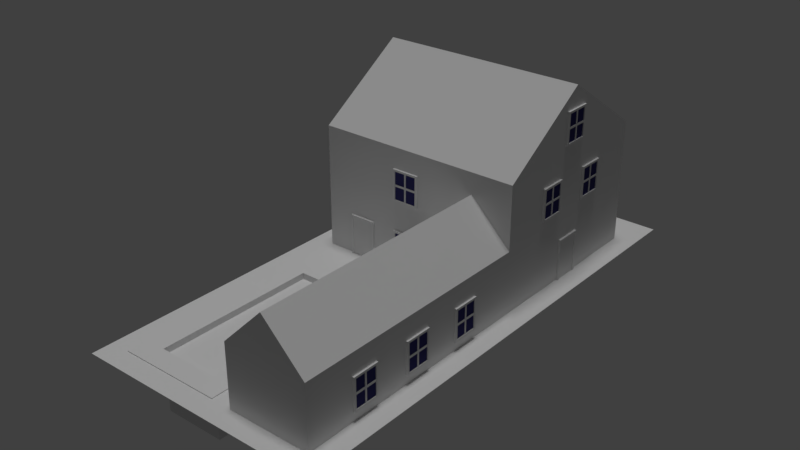 # Source: house3.blend  (saved by Blender 2.78.0; exported with 4.5.12 LTS)
import bpy
from mathutils import Matrix  # noqa: F401  (used for matrix-valued properties, if any)

bpy.ops.wm.read_factory_settings(use_empty=True)
scene = bpy.context.scene
scene.name = 'Scene'

# ---- collections
col_collection_1 = bpy.data.collections.new('Collection 1'); scene.collection.children.link(col_collection_1)

# ---- materials (node trees are filled in below, after node groups)
mat_water = bpy.data.materials.new('Water')
mat_water.alpha_threshold = 0.0
mat_water.use_transparent_shadow = False
mat_water.roughness = 0.5
mat_walls3 = bpy.data.materials.new('Walls3')
mat_walls3.alpha_threshold = 0.0
mat_walls3.use_transparent_shadow = False
mat_walls3.roughness = 0.5
mat_roof3 = bpy.data.materials.new('Roof3')
mat_roof3.alpha_threshold = 0.0
mat_roof3.use_transparent_shadow = False
mat_roof3.roughness = 0.5
mat_pool_side = bpy.data.materials.new('Pool side')
mat_pool_side.alpha_threshold = 0.0
mat_pool_side.use_transparent_shadow = False
mat_pool_side.roughness = 0.5
mat_pool = bpy.data.materials.new('Pool')
mat_pool.alpha_threshold = 0.0
mat_pool.use_transparent_shadow = False
mat_pool.roughness = 0.5
mat_paving3 = bpy.data.materials.new('Paving3')
mat_paving3.alpha_threshold = 0.0
mat_paving3.use_transparent_shadow = False
mat_paving3.roughness = 0.5
mat_grass = bpy.data.materials.new('Grass')
mat_grass.alpha_threshold = 0.0
mat_grass.use_transparent_shadow = False
mat_grass.roughness = 0.5
mat_frame = bpy.data.materials.new('Frame')
mat_frame.alpha_threshold = 0.0
mat_frame.use_transparent_shadow = False
mat_frame.roughness = 0.5
mat_frame.line_color = (0.0, 0.0, 0.0, 1.0)
mat_glass = bpy.data.materials.new('Glass')
mat_glass.alpha_threshold = 0.0
mat_glass.use_transparent_shadow = False
mat_glass.diffuse_color = (0.04446, 0.04289, 0.1574, 1.0)
mat_glass.roughness = 0.5

# ---- material node trees

# ---- world
world_world = bpy.data.worlds.new('World'); scene.world = world_world
world_world.color = (0.05088, 0.05088, 0.05088)
world_world.use_sun_shadow = False
world_world.sun_shadow_jitter_overblur = 0.0
world_world.cycles.sampling_method = 'MANUAL'

# ---- lights
light_hemi = bpy.data.lights.new('Hemi', 'SUN')
light_hemi.transmission_factor = 0.0
light_hemi.angle = 0.1993
light_hemi.energy = 1.0
light_hemi.shadow_buffer_clip_start = 0.5
light_hemi.shadow_soft_size = 0.1
light_hemi.shadow_cascade_max_distance = 1000.0

# ---- meshes
me_plane_003 = bpy.data.meshes.new('Plane.003')
me_plane_003.from_pydata([(-3.0, -4.0, 0.0), (0.0, -4.0, 0.0), (-3.0, 4.0, 0.0), (0.0, 4.0, 0.0)], [], [(0, 1, 3, 2)])
me_plane_003.materials.append(mat_water)
me_plane_003.use_remesh_preserve_volume = False
me_plane_003.use_remesh_preserve_attributes = False
me_plane_003.use_mirror_vertex_groups = False
me_plane_003.update()
me_cube_021 = bpy.data.meshes.new('Cube.021')
me_cube_021.from_pydata([(-0.16, -5.0, 2.444), (1.16, -5.0, 2.444), (-0.16, -5.0, 4.0), (1.16, -5.0, 4.0), (1.06, -5.1, 2.544), (-0.06, -5.1, 2.544), (1.06, -5.1, 3.9), (-0.06, -5.1, 3.9), (1.16, -5.1, 2.444), (1.16, -5.1, 4.0), (-0.16, -5.1, 2.444), (-0.16, -5.1, 4.0), (1.06, -5.08, 2.544), (1.06, -5.08, 3.9), (-0.06, -5.08, 2.544), (-0.06, -5.08, 3.9), (0.544, -5.1, 4.0), (0.456, -5.1, 4.0), (0.456, -5.0, 4.0), (0.544, -5.0, 4.0), (0.544, -5.0, 2.444), (0.456, -5.0, 2.444), (0.544, -5.1, 2.444), (0.456, -5.1, 2.444), (0.5373, -5.1, 3.9), (0.4627, -5.1, 3.9), (0.5373, -5.1, 2.544), (0.4627, -5.1, 2.544), (0.5373, -5.08, 3.9), (0.4627, -5.08, 3.9), (0.5373, -5.08, 2.544), (0.4627, -5.08, 2.544), (1.16, -5.1, 3.17), (1.16, -5.1, 3.274), (-0.16, -5.1, 3.17), (-0.16, -5.1, 3.274), (-0.16, -5.0, 3.17), (-0.16, -5.0, 3.274), (1.16, -5.0, 3.17), (1.16, -5.0, 3.274), (1.06, -5.1, 3.177), (1.06, -5.1, 3.267), (-0.06, -5.1, 3.177), (-0.06, -5.1, 3.267), (1.06, -5.08, 3.177), (1.06, -5.08, 3.267), (-0.06, -5.08, 3.177), (-0.06, -5.08, 3.267), (0.5373, -5.08, 3.267), (0.5373, -5.08, 3.177), (0.4627, -5.08, 3.267), (0.4627, -5.08, 3.177), (1.06, -5.05, 3.267), (1.06, -5.05, 3.9), (-0.06, -5.05, 3.267), (-0.06, -5.05, 3.9), (0.4627, -5.05, 3.9), (0.4627, -5.05, 2.544), (-0.06, -5.05, 2.544), (0.5373, -5.05, 3.9), (1.06, -5.05, 2.544), (0.5373, -5.05, 2.544), (0.5373, -5.05, 3.177), (0.4627, -5.05, 3.177), (1.06, -5.05, 3.177), (-0.06, -5.05, 3.177), (0.5373, -5.05, 3.267), (0.4627, -5.05, 3.267), (2.0, -7.34, -0.556), (2.0, -8.66, -0.556), (2.0, -7.34, 1.0), (2.0, -8.66, 1.0), (1.9, -8.56, -0.456), (1.9, -7.44, -0.456), (1.9, -8.56, 0.9), (1.9, -7.44, 0.9), (1.9, -8.66, -0.556), (1.9, -8.66, 1.0), (1.9, -7.34, -0.556), (1.9, -7.34, 1.0), (1.92, -8.56, -0.456), (1.92, -8.56, 0.9), (1.92, -7.44, -0.456), (1.92, -7.44, 0.9), (1.9, -8.044, 1.0), (1.9, -7.956, 1.0), (2.0, -7.956, 1.0), (2.0, -8.044, 1.0), (2.0, -8.044, -0.556), (2.0, -7.956, -0.556), (1.9, -8.044, -0.556), (1.9, -7.956, -0.556), (1.9, -8.037, 0.9), (1.9, -7.963, 0.9), (1.9, -8.037, -0.456), (1.9, -7.963, -0.456), (1.92, -8.037, 0.9), (1.92, -7.963, 0.9), (1.92, -8.037, -0.456), (1.92, -7.963, -0.456), (1.9, -8.66, 0.1701), (1.9, -8.66, 0.2739), (1.9, -7.34, 0.1701), (1.9, -7.34, 0.2739), (2.0, -7.34, 0.1701), (2.0, -7.34, 0.2739), (2.0, -8.66, 0.1701), (2.0, -8.66, 0.2739), (1.9, -8.56, 0.1768), (1.9, -8.56, 0.2672), (1.9, -7.44, 0.1768), (1.9, -7.44, 0.2672), (1.92, -8.56, 0.1768), (1.92, -8.56, 0.2672), (1.92, -7.44, 0.1768), (1.92, -7.44, 0.2672), (1.92, -8.037, 0.2672), (1.92, -8.037, 0.1768), (1.92, -7.963, 0.2672), (1.92, -7.963, 0.1768), (1.95, -8.56, 0.2672), (1.95, -8.56, 0.9), (1.95, -7.44, 0.2672), (1.95, -7.44, 0.9), (1.95, -7.963, 0.9), (1.95, -7.963, -0.456), (1.95, -7.44, -0.456), (1.95, -8.037, 0.9), (1.95, -8.56, -0.456), (1.95, -8.037, -0.456), (1.95, -8.037, 0.1768), (1.95, -7.963, 0.1768), (1.95, -8.56, 0.1768), (1.95, -7.44, 0.1768), (1.95, -8.037, 0.2672), (1.95, -7.963, 0.2672), (2.0, -10.34, -0.556), (2.0, -11.66, -0.556), (2.0, -10.34, 1.0), (2.0, -11.66, 1.0), (1.9, -11.56, -0.456), (1.9, -10.44, -0.456), (1.9, -11.56, 0.9), (1.9, -10.44, 0.9), (1.9, -11.66, -0.556), (1.9, -11.66, 1.0), (1.9, -10.34, -0.556), (1.9, -10.34, 1.0), (1.92, -11.56, -0.456), (1.92, -11.56, 0.9), (1.92, -10.44, -0.456), (1.92, -10.44, 0.9), (1.9, -11.04, 1.0), (1.9, -10.96, 1.0), (2.0, -10.96, 1.0), (2.0, -11.04, 1.0), (2.0, -11.04, -0.556), (2.0, -10.96, -0.556), (1.9, -11.04, -0.556), (1.9, -10.96, -0.556), (1.9, -11.04, 0.9), (1.9, -10.96, 0.9), (1.9, -11.04, -0.456), (1.9, -10.96, -0.456), (1.92, -11.04, 0.9), (1.92, -10.96, 0.9), (1.92, -11.04, -0.456), (1.92, -10.96, -0.456), (1.9, -11.66, 0.1701), (1.9, -11.66, 0.2739), (1.9, -10.34, 0.1701), (1.9, -10.34, 0.2739), (2.0, -10.34, 0.1701), (2.0, -10.34, 0.2739), (2.0, -11.66, 0.1701), (2.0, -11.66, 0.2739), (1.9, -11.56, 0.1768), (1.9, -11.56, 0.2672), (1.9, -10.44, 0.1768), (1.9, -10.44, 0.2672), (1.92, -11.56, 0.1768), (1.92, -11.56, 0.2672), (1.92, -10.44, 0.1768), (1.92, -10.44, 0.2672), (1.92, -11.04, 0.2672), (1.92, -11.04, 0.1768), (1.92, -10.96, 0.2672), (1.92, -10.96, 0.1768), (1.95, -11.56, 0.2672), (1.95, -11.56, 0.9), (1.95, -10.44, 0.2672), (1.95, -10.44, 0.9), (1.95, -10.96, 0.9), (1.95, -10.96, -0.456), (1.95, -10.44, -0.456), (1.95, -11.04, 0.9), (1.95, -11.56, -0.456), (1.95, -11.04, -0.456), (1.95, -11.04, 0.1768), (1.95, -10.96, 0.1768), (1.95, -11.56, 0.1768), (1.95, -10.44, 0.1768), (1.95, -11.04, 0.2672), (1.95, -10.96, 0.2672), (2.0, -13.34, -0.556), (2.0, -14.66, -0.556), (2.0, -13.34, 1.0), (2.0, -14.66, 1.0), (1.9, -14.56, -0.456), (1.9, -13.44, -0.456), (1.9, -14.56, 0.9), (1.9, -13.44, 0.9), (1.9, -14.66, -0.556), (1.9, -14.66, 1.0), (1.9, -13.34, -0.556), (1.9, -13.34, 1.0), (1.92, -14.56, -0.456), (1.92, -14.56, 0.9), (1.92, -13.44, -0.456), (1.92, -13.44, 0.9), (1.9, -14.04, 1.0), (1.9, -13.96, 1.0), (2.0, -13.96, 1.0), (2.0, -14.04, 1.0), (2.0, -14.04, -0.556), (2.0, -13.96, -0.556), (1.9, -14.04, -0.556), (1.9, -13.96, -0.556), (1.9, -14.04, 0.9), (1.9, -13.96, 0.9), (1.9, -14.04, -0.456), (1.9, -13.96, -0.456), (1.92, -14.04, 0.9), (1.92, -13.96, 0.9), (1.92, -14.04, -0.456), (1.92, -13.96, -0.456), (1.9, -14.66, 0.1701), (1.9, -14.66, 0.2739), (1.9, -13.34, 0.1701), (1.9, -13.34, 0.2739), (2.0, -13.34, 0.1701), (2.0, -13.34, 0.2739), (2.0, -14.66, 0.1701), (2.0, -14.66, 0.2739), (1.9, -14.56, 0.1768), (1.9, -14.56, 0.2672), (1.9, -13.44, 0.1768), (1.9, -13.44, 0.2672), (1.92, -14.56, 0.1768), (1.92, -14.56, 0.2672), (1.92, -13.44, 0.1768), (1.92, -13.44, 0.2672), (1.92, -14.04, 0.2672), (1.92, -14.04, 0.1768), (1.92, -13.96, 0.2672), (1.92, -13.96, 0.1768), (1.95, -14.56, 0.2672), (1.95, -14.56, 0.9), (1.95, -13.44, 0.2672), (1.95, -13.44, 0.9), (1.95, -13.96, 0.9), (1.95, -13.96, -0.456), (1.95, -13.44, -0.456), (1.95, -14.04, 0.9), (1.95, -14.56, -0.456), (1.95, -14.04, -0.456), (1.95, -14.04, 0.1768), (1.95, -13.96, 0.1768), (1.95, -14.56, 0.1768), (1.95, -13.44, 0.1768), (1.95, -14.04, 0.2672), (1.95, -13.96, 0.2672), (6.0, -14.66, -0.556), (6.0, -13.34, -0.556), (6.0, -14.66, 1.0), (6.0, -13.34, 1.0), (6.1, -13.44, -0.456), (6.1, -14.56, -0.456), (6.1, -13.44, 0.9), (6.1, -14.56, 0.9), (6.1, -13.34, -0.556), (6.1, -13.34, 1.0), (6.1, -14.66, -0.556), (6.1, -14.66, 1.0), (6.08, -13.44, -0.456), (6.08, -13.44, 0.9), (6.08, -14.56, -0.456), (6.08, -14.56, 0.9), (6.1, -13.96, 1.0), (6.1, -14.04, 1.0), (6.0, -14.04, 1.0), (6.0, -13.96, 1.0), (6.0, -13.96, -0.556), (6.0, -14.04, -0.556), (6.1, -13.96, -0.556), (6.1, -14.04, -0.556), (6.1, -13.96, 0.9), (6.1, -14.04, 0.9), (6.1, -13.96, -0.456), (6.1, -14.04, -0.456), (6.08, -13.96, 0.9), (6.08, -14.04, 0.9), (6.08, -13.96, -0.456), (6.08, -14.04, -0.456), (6.1, -13.34, 0.1701), (6.1, -13.34, 0.2739), (6.1, -14.66, 0.1701), (6.1, -14.66, 0.2739), (6.0, -14.66, 0.1701), (6.0, -14.66, 0.2739), (6.0, -13.34, 0.1701), (6.0, -13.34, 0.2739), (6.1, -13.44, 0.1768), (6.1, -13.44, 0.2672), (6.1, -14.56, 0.1768), (6.1, -14.56, 0.2672), (6.08, -13.44, 0.1768), (6.08, -13.44, 0.2672), (6.08, -14.56, 0.1768), (6.08, -14.56, 0.2672), (6.08, -13.96, 0.2672), (6.08, -13.96, 0.1768), (6.08, -14.04, 0.2672), (6.08, -14.04, 0.1768), (6.05, -13.44, 0.2672), (6.05, -13.44, 0.9), (6.05, -14.56, 0.2672), (6.05, -14.56, 0.9), (6.05, -14.04, 0.9), (6.05, -14.04, -0.456), (6.05, -14.56, -0.456), (6.05, -13.96, 0.9), (6.05, -13.44, -0.456), (6.05, -13.96, -0.456), (6.05, -13.96, 0.1768), (6.05, -14.04, 0.1768), (6.05, -13.44, 0.1768), (6.05, -14.56, 0.1768), (6.05, -13.96, 0.2672), (6.05, -14.04, 0.2672), (6.0, -11.66, -0.556), (6.0, -10.34, -0.556), (6.0, -11.66, 1.0), (6.0, -10.34, 1.0), (6.1, -10.44, -0.456), (6.1, -11.56, -0.456), (6.1, -10.44, 0.9), (6.1, -11.56, 0.9), (6.1, -10.34, -0.556), (6.1, -10.34, 1.0), (6.1, -11.66, -0.556), (6.1, -11.66, 1.0), (6.08, -10.44, -0.456), (6.08, -10.44, 0.9), (6.08, -11.56, -0.456), (6.08, -11.56, 0.9), (6.1, -10.96, 1.0), (6.1, -11.04, 1.0), (6.0, -11.04, 1.0), (6.0, -10.96, 1.0), (6.0, -10.96, -0.556), (6.0, -11.04, -0.556), (6.1, -10.96, -0.556), (6.1, -11.04, -0.556), (6.1, -10.96, 0.9), (6.1, -11.04, 0.9), (6.1, -10.96, -0.456), (6.1, -11.04, -0.456), (6.08, -10.96, 0.9), (6.08, -11.04, 0.9), (6.08, -10.96, -0.456), (6.08, -11.04, -0.456), (6.1, -10.34, 0.1701), (6.1, -10.34, 0.2739), (6.1, -11.66, 0.1701), (6.1, -11.66, 0.2739), (6.0, -11.66, 0.1701), (6.0, -11.66, 0.2739), (6.0, -10.34, 0.1701), (6.0, -10.34, 0.2739), (6.1, -10.44, 0.1768), (6.1, -10.44, 0.2672), (6.1, -11.56, 0.1768), (6.1, -11.56, 0.2672), (6.08, -10.44, 0.1768), (6.08, -10.44, 0.2672), (6.08, -11.56, 0.1768), (6.08, -11.56, 0.2672), (6.08, -10.96, 0.2672), (6.08, -10.96, 0.1768), (6.08, -11.04, 0.2672), (6.08, -11.04, 0.1768), (6.05, -10.44, 0.2672), (6.05, -10.44, 0.9), (6.05, -11.56, 0.2672), (6.05, -11.56, 0.9), (6.05, -11.04, 0.9), (6.05, -11.04, -0.456), (6.05, -11.56, -0.456), (6.05, -10.96, 0.9), (6.05, -10.44, -0.456), (6.05, -10.96, -0.456), (6.05, -10.96, 0.1768), (6.05, -11.04, 0.1768), (6.05, -10.44, 0.1768), (6.05, -11.56, 0.1768), (6.05, -10.96, 0.2672), (6.05, -11.04, 0.2672), (6.0, -8.66, -0.556), (6.0, -7.34, -0.556), (6.0, -8.66, 1.0), (6.0, -7.34, 1.0), (6.1, -7.44, -0.456), (6.1, -8.56, -0.456), (6.1, -7.44, 0.9), (6.1, -8.56, 0.9), (6.1, -7.34, -0.556), (6.1, -7.34, 1.0), (6.1, -8.66, -0.556), (6.1, -8.66, 1.0), (6.08, -7.44, -0.456), (6.08, -7.44, 0.9), (6.08, -8.56, -0.456), (6.08, -8.56, 0.9), (6.1, -7.956, 1.0), (6.1, -8.044, 1.0), (6.0, -8.044, 1.0), (6.0, -7.956, 1.0), (6.0, -7.956, -0.556), (6.0, -8.044, -0.556), (6.1, -7.956, -0.556), (6.1, -8.044, -0.556), (6.1, -7.963, 0.9), (6.1, -8.037, 0.9), (6.1, -7.963, -0.456), (6.1, -8.037, -0.456), (6.08, -7.963, 0.9), (6.08, -8.037, 0.9), (6.08, -7.963, -0.456), (6.08, -8.037, -0.456), (6.1, -7.34, 0.1701), (6.1, -7.34, 0.2739), (6.1, -8.66, 0.1701), (6.1, -8.66, 0.2739), (6.0, -8.66, 0.1701), (6.0, -8.66, 0.2739), (6.0, -7.34, 0.1701), (6.0, -7.34, 0.2739), (6.1, -7.44, 0.1768), (6.1, -7.44, 0.2672), (6.1, -8.56, 0.1768), (6.1, -8.56, 0.2672), (6.08, -7.44, 0.1768), (6.08, -7.44, 0.2672), (6.08, -8.56, 0.1768), (6.08, -8.56, 0.2672), (6.08, -7.963, 0.2672), (6.08, -7.963, 0.1768), (6.08, -8.037, 0.2672), (6.08, -8.037, 0.1768), (6.05, -7.44, 0.2672), (6.05, -7.44, 0.9), (6.05, -8.56, 0.2672), (6.05, -8.56, 0.9), (6.05, -8.037, 0.9), (6.05, -8.037, -0.456), (6.05, -8.56, -0.456), (6.05, -7.963, 0.9), (6.05, -7.44, -0.456), (6.05, -7.963, -0.456), (6.05, -7.963, 0.1768), (6.05, -8.037, 0.1768), (6.05, -7.44, 0.1768), (6.05, -8.56, 0.1768), (6.05, -7.963, 0.2672), (6.05, -8.037, 0.2672), (6.0, -1.16, 5.444), (6.0, 0.16, 5.444), (6.0, -1.16, 7.0), (6.0, 0.16, 7.0), (6.1, 0.06, 5.544), (6.1, -1.06, 5.544), (6.1, 0.06, 6.9), (6.1, -1.06, 6.9), (6.1, 0.16, 5.444), (6.1, 0.16, 7.0), (6.1, -1.16, 5.444), (6.1, -1.16, 7.0), (6.08, 0.06, 5.544), (6.08, 0.06, 6.9), (6.08, -1.06, 5.544), (6.08, -1.06, 6.9), (6.1, -0.456, 7.0), (6.1, -0.544, 7.0), (6.0, -0.544, 7.0), (6.0, -0.456, 7.0), (6.0, -0.456, 5.444), (6.0, -0.544, 5.444), (6.1, -0.456, 5.444), (6.1, -0.544, 5.444), (6.1, -0.4627, 6.9), (6.1, -0.5373, 6.9), (6.1, -0.4627, 5.544), (6.1, -0.5373, 5.544), (6.08, -0.4627, 6.9), (6.08, -0.5373, 6.9), (6.08, -0.4627, 5.544), (6.08, -0.5373, 5.544), (6.1, 0.16, 6.17), (6.1, 0.16, 6.274), (6.1, -1.16, 6.17), (6.1, -1.16, 6.274), (6.0, -1.16, 6.17), (6.0, -1.16, 6.274), (6.0, 0.16, 6.17), (6.0, 0.16, 6.274), (6.1, 0.06, 6.177), (6.1, 0.06, 6.267), (6.1, -1.06, 6.177), (6.1, -1.06, 6.267), (6.08, 0.06, 6.177), (6.08, 0.06, 6.267), (6.08, -1.06, 6.177), (6.08, -1.06, 6.267), (6.08, -0.4627, 6.267), (6.08, -0.4627, 6.177), (6.08, -0.5373, 6.267), (6.08, -0.5373, 6.177), (6.05, 0.06, 6.267), (6.05, 0.06, 6.9), (6.05, -1.06, 6.267), (6.05, -1.06, 6.9), (6.05, -0.5373, 6.9), (6.05, -0.5373, 5.544), (6.05, -1.06, 5.544), (6.05, -0.4627, 6.9), (6.05, 0.06, 5.544), (6.05, -0.4627, 5.544), (6.05, -0.4627, 6.177), (6.05, -0.5373, 6.177), (6.05, 0.06, 6.177), (6.05, -1.06, 6.177), (6.05, -0.4627, 6.267), (6.05, -0.5373, 6.267), (6.0, -2.66, 2.444), (6.0, -1.34, 2.444), (6.0, -2.66, 4.0), (6.0, -1.34, 4.0), (6.1, -1.44, 2.544), (6.1, -2.56, 2.544), (6.1, -1.44, 3.9), (6.1, -2.56, 3.9), (6.1, -1.34, 2.444), (6.1, -1.34, 4.0), (6.1, -2.66, 2.444), (6.1, -2.66, 4.0), (6.08, -1.44, 2.544), (6.08, -1.44, 3.9), (6.08, -2.56, 2.544), (6.08, -2.56, 3.9), (6.1, -1.956, 4.0), (6.1, -2.044, 4.0), (6.0, -2.044, 4.0), (6.0, -1.956, 4.0), (6.0, -1.956, 2.444), (6.0, -2.044, 2.444), (6.1, -1.956, 2.444), (6.1, -2.044, 2.444), (6.1, -1.963, 3.9), (6.1, -2.037, 3.9), (6.1, -1.963, 2.544), (6.1, -2.037, 2.544), (6.08, -1.963, 3.9), (6.08, -2.037, 3.9), (6.08, -1.963, 2.544), (6.08, -2.037, 2.544), (6.1, -1.34, 3.17), (6.1, -1.34, 3.274), (6.1, -2.66, 3.17), (6.1, -2.66, 3.274), (6.0, -2.66, 3.17), (6.0, -2.66, 3.274), (6.0, -1.34, 3.17), (6.0, -1.34, 3.274), (6.1, -1.44, 3.177), (6.1, -1.44, 3.267), (6.1, -2.56, 3.177), (6.1, -2.56, 3.267), (6.08, -1.44, 3.177), (6.08, -1.44, 3.267), (6.08, -2.56, 3.177), (6.08, -2.56, 3.267), (6.08, -1.963, 3.267), (6.08, -1.963, 3.177), (6.08, -2.037, 3.267), (6.08, -2.037, 3.177), (6.05, -1.44, 3.267), (6.05, -1.44, 3.9), (6.05, -2.56, 3.267), (6.05, -2.56, 3.9), (6.05, -2.037, 3.9), (6.05, -2.037, 2.544), (6.05, -2.56, 2.544), (6.05, -1.963, 3.9), (6.05, -1.44, 2.544), (6.05, -1.963, 2.544), (6.05, -1.963, 3.177), (6.05, -2.037, 3.177), (6.05, -1.44, 3.177), (6.05, -2.56, 3.177), (6.05, -1.963, 3.267), (6.05, -2.037, 3.267), (-1.44, -5.1, -1.0), (-2.56, -5.1, -1.0), (-2.66, -5.0, -1.0), (-1.34, -5.0, -1.0), (-1.44, -5.1, 0.9), (-2.56, -5.1, 0.9), (-2.66, -5.0, 1.0), (-1.34, -5.0, 1.0), (-1.34, -5.1, -1.0), (-2.66, -5.1, -1.0), (-1.34, -5.1, 1.0), (-2.66, -5.1, 1.0), (-1.44, -5.05, -1.0), (-2.56, -5.05, -1.0), (-1.44, -5.05, 0.9), (-2.56, -5.05, 0.9), (6.0, 0.34, 2.444), (6.0, 1.66, 2.444), (6.0, 0.34, 4.0), (6.0, 1.66, 4.0), (6.1, 1.56, 2.544), (6.1, 0.44, 2.544), (6.1, 1.56, 3.9), (6.1, 0.44, 3.9), (6.1, 1.66, 2.444), (6.1, 1.66, 4.0), (6.1, 0.34, 2.444), (6.1, 0.34, 4.0), (6.08, 1.56, 2.544), (6.08, 1.56, 3.9), (6.08, 0.44, 2.544), (6.08, 0.44, 3.9), (6.1, 1.044, 4.0), (6.1, 0.956, 4.0), (6.0, 0.956, 4.0), (6.0, 1.044, 4.0), (6.0, 1.044, 2.444), (6.0, 0.956, 2.444), (6.1, 1.044, 2.444), (6.1, 0.956, 2.444), (6.1, 1.037, 3.9), (6.1, 0.9627, 3.9), (6.1, 1.037, 2.544), (6.1, 0.9627, 2.544), (6.08, 1.037, 3.9), (6.08, 0.9627, 3.9), (6.08, 1.037, 2.544), (6.08, 0.9627, 2.544), (6.1, 1.66, 3.17), (6.1, 1.66, 3.274), (6.1, 0.34, 3.17), (6.1, 0.34, 3.274), (6.0, 0.34, 3.17), (6.0, 0.34, 3.274), (6.0, 1.66, 3.17), (6.0, 1.66, 3.274), (6.1, 1.56, 3.177), (6.1, 1.56, 3.267), (6.1, 0.44, 3.177), (6.1, 0.44, 3.267), (6.08, 1.56, 3.177), (6.08, 1.56, 3.267), (6.08, 0.44, 3.177), (6.08, 0.44, 3.267), (6.08, 1.037, 3.267), (6.08, 1.037, 3.177), (6.08, 0.9627, 3.267), (6.08, 0.9627, 3.177), (6.05, 1.56, 3.267), (6.05, 1.56, 3.9), (6.05, 0.44, 3.267), (6.05, 0.44, 3.9), (6.05, 0.9627, 3.9), (6.05, 0.9627, 2.544), (6.05, 0.44, 2.544), (6.05, 1.037, 3.9), (6.05, 1.56, 2.544), (6.05, 1.037, 2.544), (6.05, 1.037, 3.177), (6.05, 0.9627, 3.177), (6.05, 1.56, 3.177), (6.05, 0.44, 3.177), (6.05, 1.037, 3.267), (6.05, 0.9627, 3.267), (6.1, 0.06, -1.0), (6.1, -1.06, -1.0), (6.0, -1.16, -1.0), (6.0, 0.16, -1.0), (6.1, 0.06, 0.9), (6.1, -1.06, 0.9), (6.0, -1.16, 1.0), (6.0, 0.16, 1.0), (6.1, 0.16, -1.0), (6.1, -1.16, -1.0), (6.1, 0.16, 1.0), (6.1, -1.16, 1.0), (6.05, 0.06, -1.0), (6.05, -1.06, -1.0), (6.05, 0.06, 0.9), (6.05, -1.06, 0.9), (-0.16, -5.0, -0.556), (1.16, -5.0, -0.556), (-0.16, -5.0, 1.0), (1.16, -5.0, 1.0), (1.06, -5.1, -0.456), (-0.06, -5.1, -0.456), (1.06, -5.1, 0.9), (-0.06, -5.1, 0.9), (1.16, -5.1, -0.556), (1.16, -5.1, 1.0), (-0.16, -5.1, -0.556), (-0.16, -5.1, 1.0), (1.06, -5.08, -0.456), (1.06, -5.08, 0.9), (-0.06, -5.08, -0.456), (-0.06, -5.08, 0.9), (0.544, -5.1, 1.0), (0.456, -5.1, 1.0), (0.456, -5.0, 1.0), (0.544, -5.0, 1.0), (0.544, -5.0, -0.556), (0.456, -5.0, -0.556), (0.544, -5.1, -0.556), (0.456, -5.1, -0.556), (0.5373, -5.1, 0.9), (0.4627, -5.1, 0.9), (0.5373, -5.1, -0.456), (0.4627, -5.1, -0.456), (0.5373, -5.08, 0.9), (0.4627, -5.08, 0.9), (0.5373, -5.08, -0.456), (0.4627, -5.08, -0.456), (1.16, -5.1, 0.1701), (1.16, -5.1, 0.2739), (-0.16, -5.1, 0.1701), (-0.16, -5.1, 0.2739), (-0.16, -5.0, 0.1701), (-0.16, -5.0, 0.2739), (1.16, -5.0, 0.1701), (1.16, -5.0, 0.2739), (1.06, -5.1, 0.1768), (1.06, -5.1, 0.2672), (-0.06, -5.1, 0.1768), (-0.06, -5.1, 0.2672), (1.06, -5.08, 0.1768), (1.06, -5.08, 0.2672), (-0.06, -5.08, 0.1768), (-0.06, -5.08, 0.2672), (0.5373, -5.08, 0.2672), (0.5373, -5.08, 0.1768), (0.4627, -5.08, 0.2672), (0.4627, -5.08, 0.1768), (1.06, -5.05, 0.2672), (1.06, -5.05, 0.9), (-0.06, -5.05, 0.2672), (-0.06, -5.05, 0.9), (0.4627, -5.05, 0.9), (0.4627, -5.05, -0.456), (-0.06, -5.05, -0.456), (0.5373, -5.05, 0.9), (1.06, -5.05, -0.456), (0.5373, -5.05, -0.456), (0.5373, -5.05, 0.1768), (0.4627, -5.05, 0.1768), (1.06, -5.05, 0.1768), (-0.06, -5.05, 0.1768), (0.5373, -5.05, 0.2672), (0.4627, -5.05, 0.2672), (-5.0, -18.0, -1.0), (7.0, -18.0, -1.0), (-5.0, 6.0, -1.0), (7.0, 6.0, -1.0), (-4.0, -5.0, -1.0), (-4.0, -5.0, 2.0), (-4.0, 4.0, -1.0), (-4.0, 4.0, 2.0), (6.0, -5.0, -1.0), (6.0, -5.0, 2.0), (6.0, 4.0, -1.0), (6.0, 4.0, 2.0), (2.0, 4.0, -1.0), (2.0, 4.0, 2.0), (2.0, -5.0, -1.0), (2.0, -5.0, 2.0), (6.0, -17.0, 2.0), (6.0, -17.0, -1.0), (2.0, -17.0, 2.0), (-4.0, -5.0, 5.0), (-4.0, 4.0, 5.0), (2.0, 4.0, 5.0), (6.0, 4.0, 5.0), (6.0, -5.0, 5.0), (2.0, -5.0, 5.0), (-4.0, -0.5, -1.0), (-4.0, -0.5, 2.0), (6.0, -0.5, -1.0), (6.0, -0.5, 2.0), (-4.0, -0.5, 8.0), (6.0, -0.5, 8.0), (2.0, -0.5, 8.0), (4.0, 4.0, 2.0), (4.0, 4.0, -1.0), (4.0, -5.0, 4.0), (4.0, -17.0, -1.0), (4.0, -17.0, 4.0), (4.0, 4.0, 5.0), (4.0, -5.0, 5.0), (4.0, -0.5, 8.0), (2.0, -7.0, -1.0), (-4.0, -7.0, -1.0), (1.0, -5.0, -1.0), (2.0, -17.0, -1.0), (1.0, -17.0, -1.0), (-3.0, -8.0, -1.0), (-3.0, -16.0, -1.0), (0.0, -16.0, -1.0), (0.0, -8.0, -1.0), (-4.0, -17.0, -1.0), (1.0, -7.0, -1.0), (-3.0, -8.0, -4.0), (-3.0, -16.0, -4.0), (0.0, -16.0, -4.0), (0.0, -8.0, -4.0), (-4.0, -7.0, -0.95), (-4.0, -17.0, -0.95), (1.0, -17.0, -0.95), (1.0, -7.0, -0.95), (-3.0, -8.0, -0.95), (-3.0, -16.0, -0.95), (0.0, -16.0, -0.95), (0.0, -8.0, -0.95)], [], [(17, 18, 2, 11), (35, 11, 2, 37), (32, 8, 1, 38), (26, 4, 12, 30), (21, 23, 10, 0), (40, 4, 8, 32), (43, 7, 11, 35), (24, 6, 9, 16), (27, 5, 10, 23), (31, 51, 63, 57), (42, 5, 14, 46), (25, 7, 15, 29), (41, 6, 13, 45), (6, 24, 28, 13), (24, 25, 29, 28), (50, 29, 56, 67), (49, 51, 31, 30), (4, 26, 22, 8), (26, 27, 23, 22), (7, 25, 17, 11), (25, 24, 16, 17), (1, 8, 22, 20), (20, 22, 23, 21), (5, 27, 31, 14), (27, 26, 30, 31), (9, 3, 19, 16), (16, 19, 18, 17), (28, 29, 50, 48), (48, 50, 51, 49), (49, 30, 61, 62), (45, 48, 49, 44), (4, 40, 44, 12), (40, 41, 45, 44), (7, 43, 47, 15), (43, 42, 46, 47), (14, 31, 57, 58), (50, 47, 46, 51), (5, 42, 34, 10), (42, 43, 35, 34), (6, 41, 33, 9), (41, 40, 32, 33), (9, 33, 39, 3), (33, 32, 38, 39), (10, 34, 36, 0), (34, 35, 37, 36), (63, 65, 58, 57), (64, 62, 61, 60), (53, 59, 66, 52), (56, 55, 54, 67), (13, 28, 59, 53), (12, 44, 64, 60), (47, 50, 67, 54), (30, 12, 60, 61), (45, 13, 53, 52), (46, 14, 58, 65), (51, 46, 65, 63), (48, 45, 52, 66), (15, 47, 54, 55), (44, 49, 62, 64), (29, 15, 55, 56), (28, 48, 66, 59), (85, 86, 70, 79), (103, 79, 70, 105), (100, 76, 69, 106), (94, 72, 80, 98), (89, 91, 78, 68), (108, 72, 76, 100), (111, 75, 79, 103), (92, 74, 77, 84), (95, 73, 78, 91), (99, 119, 131, 125), (110, 73, 82, 114), (93, 75, 83, 97), (109, 74, 81, 113), (74, 92, 96, 81), (92, 93, 97, 96), (118, 97, 124, 135), (117, 119, 99, 98), (72, 94, 90, 76), (94, 95, 91, 90), (75, 93, 85, 79), (93, 92, 84, 85), (69, 76, 90, 88), (88, 90, 91, 89), (73, 95, 99, 82), (95, 94, 98, 99), (77, 71, 87, 84), (84, 87, 86, 85), (96, 97, 118, 116), (116, 118, 119, 117), (117, 98, 129, 130), (113, 116, 117, 112), (72, 108, 112, 80), (108, 109, 113, 112), (75, 111, 115, 83), (111, 110, 114, 115), (82, 99, 125, 126), (118, 115, 114, 119), (73, 110, 102, 78), (110, 111, 103, 102), (74, 109, 101, 77), (109, 108, 100, 101), (77, 101, 107, 71), (101, 100, 106, 107), (78, 102, 104, 68), (102, 103, 105, 104), (131, 133, 126, 125), (132, 130, 129, 128), (121, 127, 134, 120), (124, 123, 122, 135), (81, 96, 127, 121), (80, 112, 132, 128), (115, 118, 135, 122), (98, 80, 128, 129), (113, 81, 121, 120), (114, 82, 126, 133), (119, 114, 133, 131), (116, 113, 120, 134), (83, 115, 122, 123), (112, 117, 130, 132), (97, 83, 123, 124), (96, 116, 134, 127), (153, 154, 138, 147), (171, 147, 138, 173), (168, 144, 137, 174), (162, 140, 148, 166), (157, 159, 146, 136), (176, 140, 144, 168), (179, 143, 147, 171), (160, 142, 145, 152), (163, 141, 146, 159), (167, 187, 199, 193), (178, 141, 150, 182), (161, 143, 151, 165), (177, 142, 149, 181), (142, 160, 164, 149), (160, 161, 165, 164), (186, 165, 192, 203), (185, 187, 167, 166), (140, 162, 158, 144), (162, 163, 159, 158), (143, 161, 153, 147), (161, 160, 152, 153), (137, 144, 158, 156), (156, 158, 159, 157), (141, 163, 167, 150), (163, 162, 166, 167), (145, 139, 155, 152), (152, 155, 154, 153), (164, 165, 186, 184), (184, 186, 187, 185), (185, 166, 197, 198), (181, 184, 185, 180), (140, 176, 180, 148), (176, 177, 181, 180), (143, 179, 183, 151), (179, 178, 182, 183), (150, 167, 193, 194), (186, 183, 182, 187), (141, 178, 170, 146), (178, 179, 171, 170), (142, 177, 169, 145), (177, 176, 168, 169), (145, 169, 175, 139), (169, 168, 174, 175), (146, 170, 172, 136), (170, 171, 173, 172), (199, 201, 194, 193), (200, 198, 197, 196), (189, 195, 202, 188), (192, 191, 190, 203), (149, 164, 195, 189), (148, 180, 200, 196), (183, 186, 203, 190), (166, 148, 196, 197), (181, 149, 189, 188), (182, 150, 194, 201), (187, 182, 201, 199), (184, 181, 188, 202), (151, 183, 190, 191), (180, 185, 198, 200), (165, 151, 191, 192), (164, 184, 202, 195), (221, 222, 206, 215), (239, 215, 206, 241), (236, 212, 205, 242), (230, 208, 216, 234), (225, 227, 214, 204), (244, 208, 212, 236), (247, 211, 215, 239), (228, 210, 213, 220), (231, 209, 214, 227), (235, 255, 267, 261), (246, 209, 218, 250), (229, 211, 219, 233), (245, 210, 217, 249), (210, 228, 232, 217), (228, 229, 233, 232), (254, 233, 260, 271), (253, 255, 235, 234), (208, 230, 226, 212), (230, 231, 227, 226), (211, 229, 221, 215), (229, 228, 220, 221), (205, 212, 226, 224), (224, 226, 227, 225), (209, 231, 235, 218), (231, 230, 234, 235), (213, 207, 223, 220), (220, 223, 222, 221), (232, 233, 254, 252), (252, 254, 255, 253), (253, 234, 265, 266), (249, 252, 253, 248), (208, 244, 248, 216), (244, 245, 249, 248), (211, 247, 251, 219), (247, 246, 250, 251), (218, 235, 261, 262), (254, 251, 250, 255), (209, 246, 238, 214), (246, 247, 239, 238), (210, 245, 237, 213), (245, 244, 236, 237), (213, 237, 243, 207), (237, 236, 242, 243), (214, 238, 240, 204), (238, 239, 241, 240), (267, 269, 262, 261), (268, 266, 265, 264), (257, 263, 270, 256), (260, 259, 258, 271), (217, 232, 263, 257), (216, 248, 268, 264), (251, 254, 271, 258), (234, 216, 264, 265), (249, 217, 257, 256), (250, 218, 262, 269), (255, 250, 269, 267), (252, 249, 256, 270), (219, 251, 258, 259), (248, 253, 266, 268), (233, 219, 259, 260), (232, 252, 270, 263), (289, 290, 274, 283), (307, 283, 274, 309), (304, 280, 273, 310), (298, 276, 284, 302), (293, 295, 282, 272), (312, 276, 280, 304), (315, 279, 283, 307), (296, 278, 281, 288), (299, 277, 282, 295), (303, 323, 335, 329), (314, 277, 286, 318), (297, 279, 287, 301), (313, 278, 285, 317), (278, 296, 300, 285), (296, 297, 301, 300), (322, 301, 328, 339), (321, 323, 303, 302), (276, 298, 294, 280), (298, 299, 295, 294), (279, 297, 289, 283), (297, 296, 288, 289), (273, 280, 294, 292), (292, 294, 295, 293), (277, 299, 303, 286), (299, 298, 302, 303), (281, 275, 291, 288), (288, 291, 290, 289), (300, 301, 322, 320), (320, 322, 323, 321), (321, 302, 333, 334), (317, 320, 321, 316), (276, 312, 316, 284), (312, 313, 317, 316), (279, 315, 319, 287), (315, 314, 318, 319), (286, 303, 329, 330), (322, 319, 318, 323), (277, 314, 306, 282), (314, 315, 307, 306), (278, 313, 305, 281), (313, 312, 304, 305), (281, 305, 311, 275), (305, 304, 310, 311), (282, 306, 308, 272), (306, 307, 309, 308), (335, 337, 330, 329), (336, 334, 333, 332), (325, 331, 338, 324), (328, 327, 326, 339), (285, 300, 331, 325), (284, 316, 336, 332), (319, 322, 339, 326), (302, 284, 332, 333), (317, 285, 325, 324), (318, 286, 330, 337), (323, 318, 337, 335), (320, 317, 324, 338), (287, 319, 326, 327), (316, 321, 334, 336), (301, 287, 327, 328), (300, 320, 338, 331), (357, 358, 342, 351), (375, 351, 342, 377), (372, 348, 341, 378), (366, 344, 352, 370), (361, 363, 350, 340), (380, 344, 348, 372), (383, 347, 351, 375), (364, 346, 349, 356), (367, 345, 350, 363), (371, 391, 403, 397), (382, 345, 354, 386), (365, 347, 355, 369), (381, 346, 353, 385), (346, 364, 368, 353), (364, 365, 369, 368), (390, 369, 396, 407), (389, 391, 371, 370), (344, 366, 362, 348), (366, 367, 363, 362), (347, 365, 357, 351), (365, 364, 356, 357), (341, 348, 362, 360), (360, 362, 363, 361), (345, 367, 371, 354), (367, 366, 370, 371), (349, 343, 359, 356), (356, 359, 358, 357), (368, 369, 390, 388), (388, 390, 391, 389), (389, 370, 401, 402), (385, 388, 389, 384), (344, 380, 384, 352), (380, 381, 385, 384), (347, 383, 387, 355), (383, 382, 386, 387), (354, 371, 397, 398), (390, 387, 386, 391), (345, 382, 374, 350), (382, 383, 375, 374), (346, 381, 373, 349), (381, 380, 372, 373), (349, 373, 379, 343), (373, 372, 378, 379), (350, 374, 376, 340), (374, 375, 377, 376), (403, 405, 398, 397), (404, 402, 401, 400), (393, 399, 406, 392), (396, 395, 394, 407), (353, 368, 399, 393), (352, 384, 404, 400), (387, 390, 407, 394), (370, 352, 400, 401), (385, 353, 393, 392), (386, 354, 398, 405), (391, 386, 405, 403), (388, 385, 392, 406), (355, 387, 394, 395), (384, 389, 402, 404), (369, 355, 395, 396), (368, 388, 406, 399), (425, 426, 410, 419), (443, 419, 410, 445), (440, 416, 409, 446), (434, 412, 420, 438), (429, 431, 418, 408), (448, 412, 416, 440), (451, 415, 419, 443), (432, 414, 417, 424), (435, 413, 418, 431), (439, 459, 471, 465), (450, 413, 422, 454), (433, 415, 423, 437), (449, 414, 421, 453), (414, 432, 436, 421), (432, 433, 437, 436), (458, 437, 464, 475), (457, 459, 439, 438), (412, 434, 430, 416), (434, 435, 431, 430), (415, 433, 425, 419), (433, 432, 424, 425), (409, 416, 430, 428), (428, 430, 431, 429), (413, 435, 439, 422), (435, 434, 438, 439), (417, 411, 427, 424), (424, 427, 426, 425), (436, 437, 458, 456), (456, 458, 459, 457), (457, 438, 469, 470), (453, 456, 457, 452), (412, 448, 452, 420), (448, 449, 453, 452), (415, 451, 455, 423), (451, 450, 454, 455), (422, 439, 465, 466), (458, 455, 454, 459), (413, 450, 442, 418), (450, 451, 443, 442), (414, 449, 441, 417), (449, 448, 440, 441), (417, 441, 447, 411), (441, 440, 446, 447), (418, 442, 444, 408), (442, 443, 445, 444), (471, 473, 466, 465), (472, 470, 469, 468), (461, 467, 474, 460), (464, 463, 462, 475), (421, 436, 467, 461), (420, 452, 472, 468), (455, 458, 475, 462), (438, 420, 468, 469), (453, 421, 461, 460), (454, 422, 466, 473), (459, 454, 473, 471), (456, 453, 460, 474), (423, 455, 462, 463), (452, 457, 470, 472), (437, 423, 463, 464), (436, 456, 474, 467), (493, 494, 478, 487), (511, 487, 478, 513), (508, 484, 477, 514), (502, 480, 488, 506), (497, 499, 486, 476), (516, 480, 484, 508), (519, 483, 487, 511), (500, 482, 485, 492), (503, 481, 486, 499), (507, 527, 539, 533), (518, 481, 490, 522), (501, 483, 491, 505), (517, 482, 489, 521), (482, 500, 504, 489), (500, 501, 505, 504), (526, 505, 532, 543), (525, 527, 507, 506), (480, 502, 498, 484), (502, 503, 499, 498), (483, 501, 493, 487), (501, 500, 492, 493), (477, 484, 498, 496), (496, 498, 499, 497), (481, 503, 507, 490), (503, 502, 506, 507), (485, 479, 495, 492), (492, 495, 494, 493), (504, 505, 526, 524), (524, 526, 527, 525), (525, 506, 537, 538), (521, 524, 525, 520), (480, 516, 520, 488), (516, 517, 521, 520), (483, 519, 523, 491), (519, 518, 522, 523), (490, 507, 533, 534), (526, 523, 522, 527), (481, 518, 510, 486), (518, 519, 511, 510), (482, 517, 509, 485), (517, 516, 508, 509), (485, 509, 515, 479), (509, 508, 514, 515), (486, 510, 512, 476), (510, 511, 513, 512), (539, 541, 534, 533), (540, 538, 537, 536), (529, 535, 542, 528), (532, 531, 530, 543), (489, 504, 535, 529), (488, 520, 540, 536), (523, 526, 543, 530), (506, 488, 536, 537), (521, 489, 529, 528), (522, 490, 534, 541), (527, 522, 541, 539), (524, 521, 528, 542), (491, 523, 530, 531), (520, 525, 538, 540), (505, 491, 531, 532), (504, 524, 542, 535), (561, 562, 546, 555), (579, 555, 546, 581), (576, 552, 545, 582), (570, 548, 556, 574), (565, 567, 554, 544), (584, 548, 552, 576), (587, 551, 555, 579), (568, 550, 553, 560), (571, 549, 554, 567), (575, 595, 607, 601), (586, 549, 558, 590), (569, 551, 559, 573), (585, 550, 557, 589), (550, 568, 572, 557), (568, 569, 573, 572), (594, 573, 600, 611), (593, 595, 575, 574), (548, 570, 566, 552), (570, 571, 567, 566), (551, 569, 561, 555), (569, 568, 560, 561), (545, 552, 566, 564), (564, 566, 567, 565), (549, 571, 575, 558), (571, 570, 574, 575), (553, 547, 563, 560), (560, 563, 562, 561), (572, 573, 594, 592), (592, 594, 595, 593), (593, 574, 605, 606), (589, 592, 593, 588), (548, 584, 588, 556), (584, 585, 589, 588), (551, 587, 591, 559), (587, 586, 590, 591), (558, 575, 601, 602), (594, 591, 590, 595), (549, 586, 578, 554), (586, 587, 579, 578), (550, 585, 577, 553), (585, 584, 576, 577), (553, 577, 583, 547), (577, 576, 582, 583), (554, 578, 580, 544), (578, 579, 581, 580), (607, 609, 602, 601), (608, 606, 605, 604), (597, 603, 610, 596), (600, 599, 598, 611), (557, 572, 603, 597), (556, 588, 608, 604), (591, 594, 611, 598), (574, 556, 604, 605), (589, 557, 597, 596), (590, 558, 602, 609), (595, 590, 609, 607), (592, 589, 596, 610), (559, 591, 598, 599), (588, 593, 606, 608), (573, 559, 599, 600), (572, 592, 610, 603), (622, 619, 618, 623), (617, 613, 625, 627), (621, 623, 618, 614), (624, 626, 627, 625), (622, 620, 615, 619), (616, 612, 620, 622), (613, 617, 623, 621), (617, 616, 622, 623), (616, 617, 627, 626), (612, 616, 626, 624), (645, 646, 630, 639), (663, 639, 630, 665), (660, 636, 629, 666), (654, 632, 640, 658), (649, 651, 638, 628), (668, 632, 636, 660), (671, 635, 639, 663), (652, 634, 637, 644), (655, 633, 638, 651), (659, 679, 691, 685), (670, 633, 642, 674), (653, 635, 643, 657), (669, 634, 641, 673), (634, 652, 656, 641), (652, 653, 657, 656), (678, 657, 684, 695), (677, 679, 659, 658), (632, 654, 650, 636), (654, 655, 651, 650), (635, 653, 645, 639), (653, 652, 644, 645), (629, 636, 650, 648), (648, 650, 651, 649), (633, 655, 659, 642), (655, 654, 658, 659), (637, 631, 647, 644), (644, 647, 646, 645), (656, 657, 678, 676), (676, 678, 679, 677), (677, 658, 689, 690), (673, 676, 677, 672), (632, 668, 672, 640), (668, 669, 673, 672), (635, 671, 675, 643), (671, 670, 674, 675), (642, 659, 685, 686), (678, 675, 674, 679), (633, 670, 662, 638), (670, 671, 663, 662), (634, 669, 661, 637), (669, 668, 660, 661), (637, 661, 667, 631), (661, 660, 666, 667), (638, 662, 664, 628), (662, 663, 665, 664), (691, 693, 686, 685), (692, 690, 689, 688), (681, 687, 694, 680), (684, 683, 682, 695), (641, 656, 687, 681), (640, 672, 692, 688), (675, 678, 695, 682), (658, 640, 688, 689), (673, 641, 681, 680), (674, 642, 686, 693), (679, 674, 693, 691), (676, 673, 680, 694), (643, 675, 682, 683), (672, 677, 690, 692), (657, 643, 683, 684), (656, 676, 694, 687), (706, 703, 702, 707), (701, 697, 709, 711), (705, 707, 702, 698), (708, 710, 711, 709), (706, 704, 699, 703), (700, 696, 704, 706), (697, 701, 707, 705), (701, 700, 706, 707), (700, 701, 711, 710), (696, 700, 710, 708), (729, 730, 714, 723), (747, 723, 714, 749), (744, 720, 713, 750), (738, 716, 724, 742), (733, 735, 722, 712), (752, 716, 720, 744), (755, 719, 723, 747), (736, 718, 721, 728), (739, 717, 722, 735), (743, 763, 775, 769), (754, 717, 726, 758), (737, 719, 727, 741), (753, 718, 725, 757), (718, 736, 740, 725), (736, 737, 741, 740), (762, 741, 768, 779), (761, 763, 743, 742), (716, 738, 734, 720), (738, 739, 735, 734), (719, 737, 729, 723), (737, 736, 728, 729), (713, 720, 734, 732), (732, 734, 735, 733), (717, 739, 743, 726), (739, 738, 742, 743), (721, 715, 731, 728), (728, 731, 730, 729), (740, 741, 762, 760), (760, 762, 763, 761), (761, 742, 773, 774), (757, 760, 761, 756), (716, 752, 756, 724), (752, 753, 757, 756), (719, 755, 759, 727), (755, 754, 758, 759), (726, 743, 769, 770), (762, 759, 758, 763), (717, 754, 746, 722), (754, 755, 747, 746), (718, 753, 745, 721), (753, 752, 744, 745), (721, 745, 751, 715), (745, 744, 750, 751), (722, 746, 748, 712), (746, 747, 749, 748), (775, 777, 770, 769), (776, 774, 773, 772), (765, 771, 778, 764), (768, 767, 766, 779), (725, 740, 771, 765), (724, 756, 776, 772), (759, 762, 779, 766), (742, 724, 772, 773), (757, 725, 765, 764), (758, 726, 770, 777), (763, 758, 777, 775), (760, 757, 764, 778), (727, 759, 766, 767), (756, 761, 774, 776), (741, 727, 767, 768), (740, 760, 778, 771), (829, 786, 782, 780), (797, 829, 780, 781), (790, 797, 781, 783), (786, 790, 783, 782), (805, 806, 787, 786), (813, 812, 791, 790), (807, 808, 789, 788), (794, 795, 785, 784), (806, 785, 799, 809), (793, 787, 800, 801), (788, 789, 796, 797), (786, 787, 793, 792), (815, 816, 798, 823), (795, 794, 823, 798), (814, 795, 798, 816), (811, 809, 799, 804), (819, 811, 804, 818), (785, 795, 804, 799), (812, 793, 801, 817), (808, 791, 802, 810), (814, 789, 803, 818), (789, 808, 810, 803), (817, 801, 811, 819), (801, 800, 809, 811), (787, 806, 809, 800), (790, 791, 808, 807), (784, 785, 806, 805), (802, 817, 819, 810), (795, 814, 818, 804), (791, 812, 817, 802), (810, 819, 818, 803), (789, 814, 816, 796), (797, 796, 816, 815), (792, 793, 812, 813), (830, 820, 794, 822), (821, 830, 822, 784), (820, 830, 824, 823), (826, 827, 833, 832), (826, 825, 839, 840), (828, 827, 841, 842), (829, 824, 837, 836), (830, 821, 835, 838), (832, 833, 834, 831), (827, 828, 834, 833), (825, 826, 832, 831), (828, 825, 831, 834), (840, 839, 835, 836), (841, 840, 836, 837), (842, 841, 837, 838), (839, 842, 838, 835), (824, 830, 838, 837), (821, 829, 836, 835), (825, 828, 842, 839), (827, 826, 840, 841)])
me_cube_021.polygons.foreach_set('material_index', [6, 6, 6, 6, 6, 6, 6, 6, 6, 6, 6, 6, 6, 6, 6, 6, 6, 6, 6, 6, 6, 6, 6, 6, 6, 6, 6, 6, 6, 6, 6, 6, 6, 6, 6, 6, 6, 6, 6, 6, 6, 6, 6, 6, 6, 7, 7, 7, 7, 6, 6, 6, 6, 6, 6, 6, 6, 6, 6, 6, 6, 6, 6, 6, 6, 6, 6, 6, 6, 6, 6, 6, 6, 6, 6, 6, 6, 6, 6, 6, 6, 6, 6, 6, 6, 6, 6, 6, 6, 6, 6, 6, 6, 6, 6, 6, 6, 6, 6, 6, 6, 6, 6, 6, 6, 6, 7, 7, 7, 7, 6, 6, 6, 6, 6, 6, 6, 6, 6, 6, 6, 6, 6, 6, 6, 6, 6, 6, 6, 6, 6, 6, 6, 6, 6, 6, 6, 6, 6, 6, 6, 6, 6, 6, 6, 6, 6, 6, 6, 6, 6, 6, 6, 6, 6, 6, 6, 6, 6, 6, 6, 6, 6, 6, 6, 6, 6, 7, 7, 7, 7, 6, 6, 6, 6, 6, 6, 6, 6, 6, 6, 6, 6, 6, 6, 6, 6, 6, 6, 6, 6, 6, 6, 6, 6, 6, 6, 6, 6, 6, 6, 6, 6, 6, 6, 6, 6, 6, 6, 6, 6, 6, 6, 6, 6, 6, 6, 6, 6, 6, 6, 6, 6, 6, 6, 6, 6, 6, 7, 7, 7, 7, 6, 6, 6, 6, 6, 6, 6, 6, 6, 6, 6, 6, 6, 6, 6, 6, 6, 6, 6, 6, 6, 6, 6, 6, 6, 6, 6, 6, 6, 6, 6, 6, 6, 6, 6, 6, 6, 6, 6, 6, 6, 6, 6, 6, 6, 6, 6, 6, 6, 6, 6, 6, 6, 6, 6, 6, 6, 7, 7, 7, 7, 6, 6, 6, 6, 6, 6, 6, 6, 6, 6, 6, 6, 6, 6, 6, 6, 6, 6, 6, 6, 6, 6, 6, 6, 6, 6, 6, 6, 6, 6, 6, 6, 6, 6, 6, 6, 6, 6, 6, 6, 6, 6, 6, 6, 6, 6, 6, 6, 6, 6, 6, 6, 6, 6, 6, 6, 6, 7, 7, 7, 7, 6, 6, 6, 6, 6, 6, 6, 6, 6, 6, 6, 6, 6, 6, 6, 6, 6, 6, 6, 6, 6, 6, 6, 6, 6, 6, 6, 6, 6, 6, 6, 6, 6, 6, 6, 6, 6, 6, 6, 6, 6, 6, 6, 6, 6, 6, 6, 6, 6, 6, 6, 6, 6, 6, 6, 6, 6, 7, 7, 7, 7, 6, 6, 6, 6, 6, 6, 6, 6, 6, 6, 6, 6, 6, 6, 6, 6, 6, 6, 6, 6, 6, 6, 6, 6, 6, 6, 6, 6, 6, 6, 6, 6, 6, 6, 6, 6, 6, 6, 6, 6, 6, 6, 6, 6, 6, 6, 6, 6, 6, 6, 6, 6, 6, 6, 6, 6, 6, 7, 7, 7, 7, 6, 6, 6, 6, 6, 6, 6, 6, 6, 6, 6, 6, 6, 6, 6, 6, 6, 6, 6, 6, 6, 6, 6, 6, 6, 6, 6, 6, 6, 6, 6, 6, 6, 6, 6, 6, 6, 6, 6, 6, 6, 6, 6, 6, 6, 6, 6, 6, 6, 6, 6, 6, 6, 6, 6, 6, 6, 7, 7, 7, 7, 6, 6, 6, 6, 6, 6, 6, 6, 6, 6, 6, 6, 6, 6, 6, 6, 6, 6, 6, 6, 6, 6, 6, 6, 6, 6, 6, 6, 6, 6, 6, 6, 6, 6, 6, 6, 6, 6, 6, 6, 6, 6, 6, 6, 6, 6, 6, 6, 6, 6, 6, 6, 6, 6, 6, 6, 6, 6, 6, 6, 6, 6, 6, 6, 6, 6, 6, 7, 7, 7, 7, 6, 6, 6, 6, 6, 6, 6, 6, 6, 6, 6, 6, 6, 6, 6, 6, 6, 6, 6, 6, 6, 6, 6, 6, 6, 6, 6, 6, 6, 6, 6, 6, 6, 6, 6, 6, 6, 6, 6, 6, 6, 6, 6, 6, 6, 6, 6, 6, 6, 6, 6, 6, 6, 6, 6, 6, 6, 6, 6, 6, 6, 6, 6, 6, 6, 6, 6, 7, 7, 7, 7, 6, 6, 6, 6, 6, 6, 6, 6, 6, 6, 6, 6, 5, 5, 5, 5, 0, 0, 0, 0, 0, 0, 0, 0, 0, 0, 1, 1, 1, 0, 0, 0, 0, 0, 1, 1, 0, 0, 0, 1, 0, 0, 1, 1, 0, 0, 4, 4, 4, 3, 3, 3, 2, 2, 3, 3, 3, 3, 2, 2, 2, 2, 2, 2, 3, 3])
_k = set([(825, 831)])
me_cube_021.attributes.new('sharp_edge', 'BOOLEAN', 'EDGE').data.foreach_set('value', [ (min(e.vertices), max(e.vertices)) in _k for e in me_cube_021.edges])
_uv = me_cube_021.uv_layers.new(name='UVMap')
_uv.uv.foreach_set('vector', [0.0, 0.0, 0.0, 0.0, 0.0, 0.0, 0.0, 0.0, 0.0, 0.0, 0.0, 0.0, 0.0, 0.0, 0.0, 0.0, 0.0, 0.0, 0.0, 0.0, 0.0, 0.0, 0.0, 0.0, 0.0, 0.0, 0.0, 0.0, 0.0, 0.0, 0.0, 0.0, 0.0, 0.0, 0.0, 0.0, 0.0, 0.0, 0.0, 0.0, 0.0, 0.0, 0.0, 0.0, 0.0, 0.0, 0.0, 0.0, 0.0, 0.0, 0.0, 0.0, 0.0, 0.0, 0.0, 0.0, 0.0, 0.0, 0.0, 0.0, 0.0, 0.0, 0.0, 0.0, 0.0, 0.0, 0.0, 0.0, 0.0, 0.0, 0.0, 0.0, 0.0, 0.0, 0.0, 0.0, 0.0, 0.0, 0.0, 0.0, 0.0, 0.0, 0.0, 0.0, 0.0, 0.0, 0.0, 0.0, 0.0, 0.0, 0.0, 0.0, 0.0, 0.0, 0.0, 0.0, 0.0, 0.0, 0.0, 0.0, 0.0, 0.0, 0.0, 0.0, 0.0, 0.0, 0.0, 0.0, 0.0, 0.0, 0.0, 0.0, 0.0, 0.0, 0.0, 0.0, 0.0, 0.0, 0.0, 0.0, 0.0, 0.0, 0.0, 0.0, 0.0, 0.0, 0.0, 0.0, 0.0, 0.0, 0.0, 0.0, 0.0, 0.0, 0.0, 0.0, 0.0, 0.0, 0.0, 0.0, 0.0, 0.0, 0.0, 0.0, 0.0, 0.0, 0.0, 0.0, 0.0, 0.0, 0.0, 0.0, 0.0, 0.0, 0.0, 0.0, 0.0, 0.0, 0.0, 0.0, 0.0, 0.0, 0.0, 0.0, 0.0, 0.0, 0.0, 0.0, 0.0, 0.0, 0.0, 0.0, 0.0, 0.0, 0.0, 0.0, 0.0, 0.0, 0.0, 0.0, 0.0, 0.0, 0.0, 0.0, 0.0, 0.0, 0.0, 0.0, 0.0, 0.0, 0.0, 0.0, 0.0, 0.0, 0.0, 0.0, 0.0, 0.0, 0.0, 0.0, 0.0, 0.0, 0.0, 0.0, 0.0, 0.0, 0.0, 0.0, 0.0, 0.0, 0.0, 0.0, 0.0, 0.0, 0.0, 0.0, 0.0, 0.0, 0.0, 0.0, 0.0, 0.0, 0.0, 0.0, 0.0, 0.0, 0.0, 0.0, 0.0, 0.0, 0.0, 0.0, 0.0, 0.0, 0.0, 0.0, 0.0, 0.0, 0.0, 0.0, 0.0, 0.0, 0.0, 0.0, 0.0, 0.0, 0.0, 0.0, 0.0, 0.0, 0.0, 0.0, 0.0, 0.0, 0.0, 0.0, 0.0, 0.0, 0.0, 0.0, 0.0, 0.0, 0.0, 0.0, 0.0, 0.0, 0.0, 0.0, 0.0, 0.0, 0.0, 0.0, 0.0, 0.0, 0.0, 0.0, 0.0, 0.0, 0.0, 0.0, 0.0, 0.0, 0.0, 0.0, 0.0, 0.0, 0.0, 0.0, 0.0, 0.0, 0.0, 0.0, 0.0, 0.0, 0.0, 0.0, 0.0, 0.0, 0.0, 0.0, 0.0, 0.0, 0.0, 0.0, 0.0, 0.0, 0.0, 0.0, 0.0, 0.0, 0.0, 0.0, 0.0, 0.0, 0.0, 0.0, 0.0, 0.0, 0.0, 0.0, 0.0, 0.0, 0.0, 0.0, 0.0, 0.0, 0.0, 0.0, 0.0, 0.0, 0.0, 0.0, 0.0, 0.0, 0.0, 0.0, 0.0, 0.0, 0.0, 0.0, 0.0, 0.0, 0.0, 0.0, 0.0, 0.0, 0.0, 0.0, 0.0, 0.0, 0.0, 0.0, 0.0, 0.0, 0.0, 0.0, 0.0, 0.0, 0.0, 0.0, 0.0, 0.0, 0.0, 0.0, 0.0, 0.0, 0.0, 0.0, 0.0, 0.0, 0.0, 0.0, 0.0, 0.0, 0.0, 0.0, 0.0, 0.0, 0.0, 0.0, 0.0, 0.0, 0.0, 0.0, 0.0, 0.0, 0.0, 0.0, 0.0, 0.0, 0.0, 0.0, 0.0, 0.0, 0.0, 0.0, 0.0, 0.0, 0.0, 0.0, 0.0, 0.0, 0.0, 0.0, 0.0, 0.0, 0.0, 0.0, 0.0, 0.0, 0.0, 0.0, 0.0, 0.0, 0.0, 0.0, 0.0, 0.0, 0.0, 0.0, 0.0, 0.0, 0.0, 0.0, 0.0, 0.0, 0.0, 0.0, 0.0, 0.0, 0.0, 0.0, 0.0, 0.0, 0.0, 0.0, 0.0, 0.0, 0.0, 0.0, 0.0, 0.0, 0.0, 0.0, 0.0, 0.0, 0.0, 0.0, 0.0, 0.0, 0.0, 0.0, 0.0, 0.0, 0.0, 0.0, 0.0, 0.0, 0.0, 0.0, 0.0, 0.0, 0.0, 0.0, 0.0, 0.0, 0.0, 0.0, 0.0, 0.0, 0.0, 0.0, 0.0, 0.0, 0.0, 0.0, 0.0, 0.0, 0.0, 0.0, 0.0, 0.0, 0.0, 0.0, 0.0, 0.0, 0.0, 0.0, 0.0, 0.0, 0.0, 0.0, 0.0, 0.0, 0.0, 0.0, 0.0, 0.0, 0.0, 0.0, 0.0, 0.0, 0.0, 0.0, 0.0, 0.0, 0.0, 0.0, 0.0, 0.0, 0.0, 0.0, 0.0, 0.0, 0.0, 0.0, 0.0, 0.0, 0.0, 0.0, 0.0, 0.0, 0.0, 0.0, 0.0, 0.0, 0.0, 0.0, 0.0, 0.0, 0.0, 0.0, 0.0, 0.0, 0.0, 0.0, 0.0, 0.0, 0.0, 0.0, 0.0, 0.0, 0.0, 0.0, 0.0, 0.0, 0.0, 0.0, 0.0, 0.0, 0.0, 0.0, 0.0, 0.0, 0.0, 0.0, 0.0, 0.0, 0.0, 0.0, 0.0, 0.0, 0.0, 0.0, 0.0, 0.0, 0.0, 0.0, 0.0, 0.0, 0.0, 0.0, 0.0, 0.0, 0.0, 0.0, 0.0, 0.0, 0.0, 0.0, 0.0, 0.0, 0.0, 0.0, 0.0, 0.0, 0.0, 0.0, 0.0, 0.0, 0.0, 0.0, 0.0, 0.0, 0.0, 0.0, 0.0, 0.0, 0.0, 0.0, 0.0, 0.0, 0.0, 0.0, 0.0, 0.0, 0.0, 0.0, 0.0, 0.0, 0.0, 0.0, 0.0, 0.0, 0.0, 0.0, 0.0, 0.0, 0.0, 0.0, 0.0, 0.0, 0.0, 0.0, 0.0, 0.0, 0.0, 0.0, 0.0, 0.0, 0.0, 0.0, 0.0, 0.0, 0.0, 0.0, 0.0, 0.0, 0.0, 0.0, 0.0, 0.0, 0.0, 0.0, 0.0, 0.0, 0.0, 0.0, 0.0, 0.0, 0.0, 0.0, 0.0, 0.0, 0.0, 0.0, 0.0, 0.0, 0.0, 0.0, 0.0, 0.0, 0.0, 0.0, 0.0, 0.0, 0.0, 0.0, 0.0, 0.0, 0.0, 0.0, 0.0, 0.0, 0.0, 0.0, 0.0, 0.0, 0.0, 0.0, 0.0, 0.0, 0.0, 0.0, 0.0, 0.0, 0.0, 0.0, 0.0, 0.0, 0.0, 0.0, 0.0, 0.0, 0.0, 0.0, 0.0, 0.0, 0.0, 0.0, 0.0, 0.0, 0.0, 0.0, 0.0, 0.0, 0.0, 0.0, 0.0, 0.0, 0.0, 0.0, 0.0, 0.0, 0.0, 0.0, 0.0, 0.0, 0.0, 0.0, 0.0, 0.0, 0.0, 0.0, 0.0, 0.0, 0.0, 0.0, 0.0, 0.0, 0.0, 0.0, 0.0, 0.0, 0.0, 0.0, 0.0, 0.0, 0.0, 0.0, 0.0, 0.0, 0.0, 0.0, 0.0, 0.0, 0.0, 0.0, 0.0, 0.0, 0.0, 0.0, 0.0, 0.0, 0.0, 0.0, 0.0, 0.0, 0.0, 0.0, 0.0, 0.0, 0.0, 0.0, 0.0, 0.0, 0.0, 0.0, 0.0, 0.0, 0.0, 0.0, 0.0, 0.0, 0.0, 0.0, 0.0, 0.0, 0.0, 0.0, 0.0, 0.0, 0.0, 0.0, 0.0, 0.0, 0.0, 0.0, 0.0, 0.0, 0.0, 0.0, 0.0, 0.0, 0.0, 0.0, 0.0, 0.0, 0.0, 0.0, 0.0, 0.0, 0.0, 0.0, 0.0, 0.0, 0.0, 0.0, 0.0, 0.0, 0.0, 0.0, 0.0, 0.0, 0.0, 0.0, 0.0, 0.0, 0.0, 0.0, 0.0, 0.0, 0.0, 0.0, 0.0, 0.0, 0.0, 0.0, 0.0, 0.0, 0.0, 0.0, 0.0, 0.0, 0.0, 0.0, 0.0, 0.0, 0.0, 0.0, 0.0, 0.0, 0.0, 0.0, 0.0, 0.0, 0.0, 0.0, 0.0, 0.0, 0.0, 0.0, 0.0, 0.0, 0.0, 0.0, 0.0, 0.0, 0.0, 0.0, 0.0, 0.0, 0.0, 0.0, 0.0, 0.0, 0.0, 0.0, 0.0, 0.0, 0.0, 0.0, 0.0, 0.0, 0.0, 0.0, 0.0, 0.0, 0.0, 0.0, 0.0, 0.0, 0.0, 0.0, 0.0, 0.0, 0.0, 0.0, 0.0, 0.0, 0.0, 0.0, 0.0, 0.0, 0.0, 0.0, 0.0, 0.0, 0.0, 0.0, 0.0, 0.0, 0.0, 0.0, 0.0, 0.0, 0.0, 0.0, 0.0, 0.0, 0.0, 0.0, 0.0, 0.0, 0.0, 0.0, 0.0, 0.0, 0.0, 0.0, 0.0, 0.0, 0.0, 0.0, 0.0, 0.0, 0.0, 0.0, 0.0, 0.0, 0.0, 0.0, 0.0, 0.0, 0.0, 0.0, 0.0, 0.0, 0.0, 0.0, 0.0, 0.0, 0.0, 0.0, 0.0, 0.0, 0.0, 0.0, 0.0, 0.0, 0.0, 0.0, 0.0, 0.0, 0.0, 0.0, 0.0, 0.0, 0.0, 0.0, 0.0, 0.0, 0.0, 0.0, 0.0, 0.0, 0.0, 0.0, 0.0, 0.0, 0.0, 0.0, 0.0, 0.0, 0.0, 0.0, 0.0, 0.0, 0.0, 0.0, 0.0, 0.0, 0.0, 0.0, 0.0, 0.0, 0.0, 0.0, 0.0, 0.0, 0.0, 0.0, 0.0, 0.0, 0.0, 0.0, 0.0, 0.0, 0.0, 0.0, 0.0, 0.0, 0.0, 0.0, 0.0, 0.0, 0.0, 0.0, 0.0, 0.0, 0.0, 0.0, 0.0, 0.0, 0.0, 0.0, 0.0, 0.0, 0.0, 0.0, 0.0, 0.0, 0.0, 0.0, 0.0, 0.0, 0.0, 0.0, 0.0, 0.0, 0.0, 0.0, 0.0, 0.0, 0.0, 0.0, 0.0, 0.0, 0.0, 0.0, 0.0, 0.0, 0.0, 0.0, 0.0, 0.0, 0.0, 0.0, 0.0, 0.0, 0.0, 0.0, 0.0, 0.0, 0.0, 0.0, 0.0, 0.0, 0.0, 0.0, 0.0, 0.0, 0.0, 0.0, 0.0, 0.0, 0.0, 0.0, 0.0, 0.0, 0.0, 0.0, 0.0, 0.0, 0.0, 0.0, 0.0, 0.0, 0.0, 0.0, 0.0, 0.0, 0.0, 0.0, 0.0, 0.0, 0.0, 0.0, 0.0, 0.0, 0.0, 0.0, 0.0, 0.0, 0.0, 0.0, 0.0, 0.0, 0.0, 0.0, 0.0, 0.0, 0.0, 0.0, 0.0, 0.0, 0.0, 0.0, 0.0, 0.0, 0.0, 0.0, 0.0, 0.0, 0.0, 0.0, 0.0, 0.0, 0.0, 0.0, 0.0, 0.0, 0.0, 0.0, 0.0, 0.0, 0.0, 0.0, 0.0, 0.0, 0.0, 0.0, 0.0, 0.0, 0.0, 0.0, 0.0, 0.0, 0.0, 0.0, 0.0, 0.0, 0.0, 0.0, 0.0, 0.0, 0.0, 0.0, 0.0, 0.0, 0.0, 0.0, 0.0, 0.0, 0.0, 0.0, 0.0, 0.0, 0.0, 0.0, 0.0, 0.0, 0.0, 0.0, 0.0, 0.0, 0.0, 0.0, 0.0, 0.0, 0.0, 0.0, 0.0, 0.0, 0.0, 0.0, 0.0, 0.0, 0.0, 0.0, 0.0, 0.0, 0.0, 0.0, 0.0, 0.0, 0.0, 0.0, 0.0, 0.0, 0.0, 0.0, 0.0, 0.0, 0.0, 0.0, 0.0, 0.0, 0.0, 0.0, 0.0, 0.0, 0.0, 0.0, 0.0, 0.0, 0.0, 0.0, 0.0, 0.0, 0.0, 0.0, 0.0, 0.0, 0.0, 0.0, 0.0, 0.0, 0.0, 0.0, 0.0, 0.0, 0.0, 0.0, 0.0, 0.0, 0.0, 0.0, 0.0, 0.0, 0.0, 0.0, 0.0, 0.0, 0.0, 0.0, 0.0, 0.0, 0.0, 0.0, 0.0, 0.0, 0.0, 0.0, 0.0, 0.0, 0.0, 0.0, 0.0, 0.0, 0.0, 0.0, 0.0, 0.0, 0.0, 0.0, 0.0, 0.0, 0.0, 0.0, 0.0, 0.0, 0.0, 0.0, 0.0, 0.0, 0.0, 0.0, 0.0, 0.0, 0.0, 0.0, 0.0, 0.0, 0.0, 0.0, 0.0, 0.0, 0.0, 0.0, 0.0, 0.0, 0.0, 0.0, 0.0, 0.0, 0.0, 0.0, 0.0, 0.0, 0.0, 0.0, 0.0, 0.0, 0.0, 0.0, 0.0, 0.0, 0.0, 0.0, 0.0, 0.0, 0.0, 0.0, 0.0, 0.0, 0.0, 0.0, 0.0, 0.0, 0.0, 0.0, 0.0, 0.0, 0.0, 0.0, 0.0, 0.0, 0.0, 0.0, 0.0, 0.0, 0.0, 0.0, 0.0, 0.0, 0.0, 0.0, 0.0, 0.0, 0.0, 0.0, 0.0, 0.0, 0.0, 0.0, 0.0, 0.0, 0.0, 0.0, 0.0, 0.0, 0.0, 0.0, 0.0, 0.0, 0.0, 0.0, 0.0, 0.0, 0.0, 0.0, 0.0, 0.0, 0.0, 0.0, 0.0, 0.0, 0.0, 0.0, 0.0, 0.0, 0.0, 0.0, 0.0, 0.0, 0.0, 0.0, 0.0, 0.0, 0.0, 0.0, 0.0, 0.0, 0.0, 0.0, 0.0, 0.0, 0.0, 0.0, 0.0, 0.0, 0.0, 0.0, 0.0, 0.0, 0.0, 0.0, 0.0, 0.0, 0.0, 0.0, 0.0, 0.0, 0.0, 0.0, 0.0, 0.0, 0.0, 0.0, 0.0, 0.0, 0.0, 0.0, 0.0, 0.0, 0.0, 0.0, 0.0, 0.0, 0.0, 0.0, 0.0, 0.0, 0.0, 0.0, 0.0, 0.0, 0.0, 0.0, 0.0, 0.0, 0.0, 0.0, 0.0, 0.0, 0.0, 0.0, 0.0, 0.0, 0.0, 0.0, 0.0, 0.0, 0.0, 0.0, 0.0, 0.0, 0.0, 0.0, 0.0, 0.0, 0.0, 0.0, 0.0, 0.0, 0.0, 0.0, 0.0, 0.0, 0.0, 0.0, 0.0, 0.0, 0.0, 0.0, 0.0, 0.0, 0.0, 0.0, 0.0, 0.0, 0.0, 0.0, 0.0, 0.0, 0.0, 0.0, 0.0, 0.0, 0.0, 0.0, 0.0, 0.0, 0.0, 0.0, 0.0, 0.0, 0.0, 0.0, 0.0, 0.0, 0.0, 0.0, 0.0, 0.0, 0.0, 0.0, 0.0, 0.0, 0.0, 0.0, 0.0, 0.0, 0.0, 0.0, 0.0, 0.0, 0.0, 0.0, 0.0, 0.0, 0.0, 0.0, 0.0, 0.0, 0.0, 0.0, 0.0, 0.0, 0.0, 0.0, 0.0, 0.0, 0.0, 0.0, 0.0, 0.0, 0.0, 0.0, 0.0, 0.0, 0.0, 0.0, 0.0, 0.0, 0.0, 0.0, 0.0, 0.0, 0.0, 0.0, 0.0, 0.0, 0.0, 0.0, 0.0, 0.0, 0.0, 0.0, 0.0, 0.0, 0.0, 0.0, 0.0, 0.0, 0.0, 0.0, 0.0, 0.0, 0.0, 0.0, 0.0, 0.0, 0.0, 0.0, 0.0, 0.0, 0.0, 0.0, 0.0, 0.0, 0.0, 0.0, 0.0, 0.0, 0.0, 0.0, 0.0, 0.0, 0.0, 0.0, 0.0, 0.0, 0.0, 0.0, 0.0, 0.0, 0.0, 0.0, 0.0, 0.0, 0.0, 0.0, 0.0, 0.0, 0.0, 0.0, 0.0, 0.0, 0.0, 0.0, 0.0, 0.0, 0.0, 0.0, 0.0, 0.0, 0.0, 0.0, 0.0, 0.0, 0.0, 0.0, 0.0, 0.0, 0.0, 0.0, 0.0, 0.0, 0.0, 0.0, 0.0, 0.0, 0.0, 0.0, 0.0, 0.0, 0.0, 0.0, 0.0, 0.0, 0.0, 0.0, 0.0, 0.0, 0.0, 0.0, 0.0, 0.0, 0.0, 0.0, 0.0, 0.0, 0.0, 0.0, 0.0, 0.0, 0.0, 0.0, 0.0, 0.0, 0.0, 0.0, 0.0, 0.0, 0.0, 0.0, 0.0, 0.0, 0.0, 0.0, 0.0, 0.0, 0.0, 0.0, 0.0, 0.0, 0.0, 0.0, 0.0, 0.0, 0.0, 0.0, 0.0, 0.0, 0.0, 0.0, 0.0, 0.0, 0.0, 0.0, 0.0, 0.0, 0.0, 0.0, 0.0, 0.0, 0.0, 0.0, 0.0, 0.0, 0.0, 0.0, 0.0, 0.0, 0.0, 0.0, 0.0, 0.0, 0.0, 0.0, 0.0, 0.0, 0.0, 0.0, 0.0, 0.0, 0.0, 0.0, 0.0, 0.0, 0.0, 0.0, 0.0, 0.0, 0.0, 0.0, 0.0, 0.0, 0.0, 0.0, 0.0, 0.0, 0.0, 0.0, 0.0, 0.0, 0.0, 0.0, 0.0, 0.0, 0.0, 0.0, 0.0, 0.0, 0.0, 0.0, 0.0, 0.0, 0.0, 0.0, 0.0, 0.0, 0.0, 0.0, 0.0, 0.0, 0.0, 0.0, 0.0, 0.0, 0.0, 0.0, 0.0, 0.0, 0.0, 0.0, 0.0, 0.0, 0.0, 0.0, 0.0, 0.0, 0.0, 0.0, 0.0, 0.0, 0.0, 0.0, 0.0, 0.0, 0.0, 0.0, 0.0, 0.0, 0.0, 0.0, 0.0, 0.0, 0.0, 0.0, 0.0, 0.0, 0.0, 0.0, 0.0, 0.0, 0.0, 0.0, 0.0, 0.0, 0.0, 0.0, 0.0, 0.0, 0.0, 0.0, 0.0, 0.0, 0.0, 0.0, 0.0, 0.0, 0.0, 0.0, 0.0, 0.0, 0.0, 0.0, 0.0, 0.0, 0.0, 0.0, 0.0, 0.0, 0.0, 0.0, 0.0, 0.0, 0.0, 0.0, 0.0, 0.0, 0.0, 0.0, 0.0, 0.0, 0.0, 0.0, 0.0, 0.0, 0.0, 0.0, 0.0, 0.0, 0.0, 0.0, 0.0, 0.0, 0.0, 0.0, 0.0, 0.0, 0.0, 0.0, 0.0, 0.0, 0.0, 0.0, 0.0, 0.0, 0.0, 0.0, 0.0, 0.0, 0.0, 0.0, 0.0, 0.0, 0.0, 0.0, 0.0, 0.0, 0.0, 0.0, 0.0, 0.0, 0.0, 0.0, 0.0, 0.0, 0.0, 0.0, 0.0, 0.0, 0.0, 0.0, 0.0, 0.0, 0.0, 0.0, 0.0, 0.0, 0.0, 0.0, 0.0, 0.0, 0.0, 0.0, 0.0, 0.0, 0.0, 0.0, 0.0, 0.0, 0.0, 0.0, 0.0, 0.0, 0.0, 0.0, 0.0, 0.0, 0.0, 0.0, 0.0, 0.0, 0.0, 0.0, 0.0, 0.0, 0.0, 0.0, 0.0, 0.0, 0.0, 0.0, 0.0, 0.0, 0.0, 0.0, 0.0, 0.0, 0.0, 0.0, 0.0, 0.0, 0.0, 0.0, 0.0, 0.0, 0.0, 0.0, 0.0, 0.0, 0.0, 0.0, 0.0, 0.0, 0.0, 0.0, 0.0, 0.0, 0.0, 0.0, 0.0, 0.0, 0.0, 0.0, 0.0, 0.0, 0.0, 0.0, 0.0, 0.0, 0.0, 0.0, 0.0, 0.0, 0.0, 0.0, 0.0, 0.0, 0.0, 0.0, 0.0, 0.0, 0.0, 0.0, 0.0, 0.0, 0.0, 0.0, 0.0, 0.0, 0.0, 0.0, 0.0, 0.0, 0.0, 0.0, 0.0, 0.0, 0.0, 0.0, 0.0, 0.0, 0.0, 0.0, 0.0, 0.0, 0.0, 0.0, 0.0, 0.0, 0.0, 0.0, 0.0, 0.0, 0.0, 0.0, 0.0, 0.0, 0.0, 0.0, 0.0, 0.0, 0.0, 0.0, 0.0, 0.0, 0.0, 0.0, 0.0, 0.0, 0.0, 0.0, 0.0, 0.0, 0.0, 0.0, 0.0, 0.0, 0.0, 0.0, 0.0, 0.0, 0.0, 0.0, 0.0, 0.0, 0.0, 0.0, 0.0, 0.0, 0.0, 0.0, 0.0, 0.0, 0.0, 0.0, 0.0, 0.0, 0.0, 0.0, 0.0, 0.0, 0.0, 0.0, 0.0, 0.0, 0.0, 0.0, 0.0, 0.0, 0.0, 0.0, 0.0, 0.0, 0.0, 0.0, 0.0, 0.0, 0.0, 0.0, 0.0, 0.0, 0.0, 0.0, 0.0, 0.0, 0.0, 0.0, 0.0, 0.0, 0.0, 0.0, 0.0, 0.0, 0.0, 0.0, 0.0, 0.0, 0.0, 0.0, 0.0, 0.0, 0.0, 0.0, 0.0, 0.0, 0.0, 0.0, 0.0, 0.0, 0.0, 0.0, 0.0, 0.0, 0.0, 0.0, 0.0, 0.0, 0.0, 0.0, 0.0, 0.0, 0.0, 0.0, 0.0, 0.0, 0.0, 0.0, 0.0, 0.0, 0.0, 0.0, 0.0, 0.0, 0.0, 0.0, 0.0, 0.0, 0.0, 0.0, 0.0, 0.0, 0.0, 0.0, 0.0, 0.0, 0.0, 0.0, 0.0, 0.0, 0.0, 0.0, 0.0, 0.0, 0.0, 0.0, 0.0, 0.0, 0.0, 0.0, 0.0, 0.0, 0.0, 0.0, 0.0, 0.0, 0.0, 0.0, 0.0, 0.0, 0.0, 0.0, 0.0, 0.0, 0.0, 0.0, 0.0, 0.0, 0.0, 0.0, 0.0, 0.0, 0.0, 0.0, 0.0, 0.0, 0.0, 0.0, 0.0, 0.0, 0.0, 0.0, 0.0, 0.0, 0.0, 0.0, 0.0, 0.0, 0.0, 0.0, 0.0, 0.0, 0.0, 0.0, 0.0, 0.0, 0.0, 0.0, 0.0, 0.0, 0.0, 0.0, 0.0, 0.0, 0.0, 0.0, 0.0, 0.0, 0.0, 0.0, 0.0, 0.0, 0.0, 0.0, 0.0, 0.0, 0.0, 0.0, 0.0, 0.0, 0.0, 0.0, 0.0, 0.0, 0.0, 0.0, 0.0, 0.0, 0.0, 0.0, 0.0, 0.0, 0.0, 0.0, 0.0, 0.0, 0.0, 0.0, 0.0, 0.0, 0.0, 0.0, 0.0, 0.0, 0.0, 0.0, 0.0, 0.0, 0.0, 0.0, 0.0, 0.0, 0.0, 0.0, 0.0, 0.0, 0.0, 0.0, 0.0, 0.0, 0.0, 0.0, 0.0, 0.0, 0.0, 0.0, 0.0, 0.0, 0.0, 0.0, 0.0, 0.0, 0.0, 0.0, 0.0, 0.0, 0.0, 0.0, 0.0, 0.0, 0.0, 0.0, 0.0, 0.0, 0.0, 0.0, 0.0, 0.0, 0.0, 0.0, 0.0, 0.0, 0.0, 0.0, 0.0, 0.0, 0.0, 0.0, 0.0, 0.0, 0.0, 0.0, 0.0, 0.0, 0.0, 0.0, 0.0, 0.0, 0.0, 0.0, 0.0, 0.0, 0.0, 0.0, 0.0, 0.0, 0.0, 0.0, 0.0, 0.0, 0.0, 0.0, 0.0, 0.0, 0.0, 0.0, 0.0, 0.0, 0.0, 0.0, 0.0, 0.0, 0.0, 0.0, 0.0, 0.0, 0.0, 0.0, 0.0, 0.0, 0.0, 0.0, 0.0, 0.0, 0.0, 0.0, 0.0, 0.0, 0.0, 0.0, 0.0, 0.0, 0.0, 0.0, 0.0, 0.0, 0.0, 0.0, 0.0, 0.0, 0.0, 0.0, 0.0, 0.0, 0.0, 0.0, 0.0, 0.0, 0.0, 0.0, 0.0, 0.0, 0.0, 0.0, 0.0, 0.0, 0.0, 0.0, 0.0, 0.0, 0.0, 0.0, 0.0, 0.0, 0.0, 0.0, 0.0, 0.0, 0.0, 0.0, 0.0, 0.0, 0.0, 0.0, 0.0, 0.0, 0.0, 0.0, 0.0, 0.0, 0.0, 0.0, 0.0, 0.0, 0.0, 0.0, 0.0, 0.0, 0.0, 0.0, 0.0, 0.0, 0.0, 0.0, 0.0, 0.0, 0.0, 0.0, 0.0, 0.0, 0.0, 0.0, 0.0, 0.0, 0.0, 0.0, 0.0, 0.0, 0.0, 0.0, 0.0, 0.0, 0.0, 0.0, 0.0, 0.0, 0.0, 0.0, 0.0, 0.0, 0.0, 0.0, 0.0, 0.0, 0.0, 0.0, 0.0, 0.0, 0.0, 0.0, 0.0, 0.0, 0.0, 0.0, 0.0, 0.0, 0.0, 0.0, 0.0, 0.0, 0.0, 0.0, 0.0, 0.0, 0.0, 0.0, 0.0, 0.0, 0.0, 0.0, 0.0, 0.0, 0.0, 0.0, 0.0, 0.0, 0.0, 0.0, 0.0, 0.0, 0.0, 0.0, 0.0, 0.0, 0.0, 0.0, 0.0, 0.0, 0.0, 0.0, 0.0, 0.0, 0.0, 0.0, 0.0, 0.0, 0.0, 0.0, 0.0, 0.0, 0.0, 0.0, 0.0, 0.0, 0.0, 0.0, 0.0, 0.0, 0.0, 0.0, 0.0, 0.0, 0.0, 0.0, 0.0, 0.0, 0.0, 0.0, 0.0, 0.0, 0.0, 0.0, 0.0, 0.0, 0.0, 0.0, 0.0, 0.0, 0.0, 0.0, 0.0, 0.0, 0.0, 0.0, 0.0, 0.0, 0.0, 0.0, 0.0, 0.0, 0.0, 0.0, 0.0, 0.0, 0.0, 0.0, 0.0, 0.0, 0.0, 0.0, 0.0, 0.0, 0.0, 0.0, 0.0, 0.0, 0.0, 0.0, 0.0, 0.0, 0.0, 0.0, 0.0, 0.0, 0.0, 0.0, 0.0, 0.0, 0.0, 0.0, 0.0, 0.0, 0.0, 0.0, 0.0, 0.0, 0.0, 0.0, 0.0, 0.0, 0.0, 0.0, 0.0, 0.0, 0.0, 0.0, 0.0, 0.0, 0.0, 0.0, 0.0, 0.0, 0.0, 0.0, 0.0, 0.0, 0.0, 0.0, 0.0, 0.0, 0.0, 0.0, 0.0, 0.0, 0.0, 0.0, 0.0, 0.0, 0.0, 0.0, 0.0, 0.0, 0.0, 0.0, 0.0, 0.0, 0.0, 0.0, 0.0, 0.0, 0.0, 0.0, 0.0, 0.0, 0.0, 0.0, 0.0, 0.0, 0.0, 0.0, 0.0, 0.0, 0.0, 0.0, 0.0, 0.0, 0.0, 0.0, 0.0, 0.0, 0.0, 0.0, 0.0, 0.0, 0.0, 0.0, 0.0, 0.0, 0.0, 0.0, 0.0, 0.0, 0.0, 0.0, 0.0, 0.0, 0.0, 0.0, 0.0, 0.0, 0.0, 0.0, 0.0, 0.0, 0.0, 0.0, 0.0, 0.0, 0.0, 0.0, 0.0, 0.0, 0.0, 0.0, 0.0, 0.0, 0.0, 0.0, 0.0, 0.0, 0.0, 0.0, 0.0, 0.0, 0.0, 0.0, 0.0, 0.0, 0.0, 0.0, 0.0, 0.0, 0.0, 0.0, 0.0, 0.0, 0.0, 0.0, 0.0, 0.0, 0.0, 0.0, 0.0, 0.0, 0.0, 0.0, 0.0, 0.0, 0.0, 0.0, 0.0, 0.0, 0.0, 0.0, 0.0, 0.0, 0.0, 0.0, 0.0, 0.0, 0.0, 0.0, 0.0, 0.0, 0.0, 0.0, 0.0, 0.0, 0.0, 0.0, 0.0, 0.0, 0.0, 0.0, 0.0, 0.0, 0.0, 0.0, 0.0, 0.0, 0.0, 0.0, 0.0, 0.0, 0.0, 0.0, 0.0, 0.0, 0.0, 0.0, 0.0, 0.0, 0.0, 0.0, 0.0, 0.0, 0.0, 0.0, 0.0, 0.0, 0.0, 0.0, 0.0, 0.0, 0.0, 0.0, 0.0, 0.0, 0.0, 0.0, 0.0, 0.0, 0.0, 0.0, 0.0, 0.0, 0.0, 0.0, 0.0, 0.0, 0.0, 0.0, 0.0, 0.0, 0.0, 0.0, 0.0, 0.0, 0.0, 0.0, 0.0, 0.0, 0.0, 0.0, 0.0, 0.0, 0.0, 0.0, 0.0, 0.0, 0.0, 0.0, 0.0, 0.0, 0.0, 0.0, 0.0, 0.0, 0.0, 0.0, 0.0, 0.0, 0.0, 0.0, 0.0, 0.0, 0.0, 0.0, 0.0, 0.0, 0.0, 0.0, 0.0, 0.0, 0.0, 0.0, 0.0, 0.0, 0.0, 0.0, 0.0, 0.0, 0.0, 0.0, 0.0, 0.0, 0.0, 0.0, 0.0, 0.0, 0.0, 0.0, 0.0, 0.0, 0.0, 0.0, 0.0, 0.0, 0.0, 0.0, 0.0, 0.0, 0.0, 0.0, 0.0, 0.0, 0.0, 0.0, 0.0, 0.0, 0.0, 0.0, 0.0, 0.0, 0.0, 0.0, 0.0, 0.0, 0.0, 0.0, 0.0, 0.0, 0.0, 0.0, 0.0, 0.0, 0.0, 0.0, 0.0, 0.0, 0.0, 0.0, 0.0, 0.0, 0.0, 0.0, 0.0, 0.0, 0.0, 0.0, 0.0, 0.0, 0.0, 0.0, 0.0, 0.0, 0.0, 0.0, 0.0, 0.0, 0.0, 0.0, 0.0, 0.0, 0.0, 0.0, 0.0, 0.0, 0.0, 0.0, 0.0, 0.0, 0.0, 0.0, 0.0, 0.0, 0.0, 0.0, 0.0, 0.0, 0.0, 0.0, 0.0, 0.0, 0.0, 0.0, 0.0, 0.0, 0.0, 0.0, 0.0, 0.0, 0.0, 0.0, 0.0, 0.0, 0.0, 0.0, 0.0, 0.0, 0.0, 0.0, 0.0, 0.0, 0.0, 0.0, 0.0, 0.0, 0.0, 0.0, 0.0, 0.0, 0.0, 0.0, 0.0, 0.0, 0.0, 0.0, 0.0, 0.0, 0.0, 0.0, 0.0, 0.0, 0.0, 0.0, 0.0, 0.0, 0.0, 0.0, 0.0, 0.0, 0.0, 0.0, 0.0, 0.0, 0.0, 0.0, 0.0, 0.0, 0.0, 0.0, 0.0, 0.0, 0.0, 0.0, 0.0, 0.0, 0.0, 0.0, 0.0, 0.0, 0.0, 0.0, 0.0, 0.0, 0.0, 0.0, 0.0, 0.0, 0.0, 0.0, 0.0, 0.0, 0.0, 0.0, 0.0, 0.0, 0.0, 0.0, 0.0, 0.0, 0.0, 0.0, 0.0, 0.0, 0.0, 0.0, 0.0, 0.0, 0.0, 0.0, 0.0, 0.0, 0.0, 0.0, 0.0, 0.0, 0.0, 0.0, 0.0, 0.0, 0.0, 0.0, 0.0, 0.0, 0.0, 0.0, 0.0, 0.0, 0.0, 0.0, 0.0, 0.0, 0.0, 0.0, 0.0, 0.0, 0.0, 0.0, 0.0, 0.0, 0.0, 0.0, 0.0, 0.0, 0.0, 0.0, 0.0, 0.0, 0.0, 0.0, 0.0, 0.0, 0.0, 0.0, 0.0, 0.0, 0.0, 0.0, 0.0, 0.0, 0.0, 0.0, 0.0, 0.0, 0.0, 0.0, 0.0, 0.0, 0.0, 0.0, 0.0, 0.0, 0.0, 0.0, 0.0, 0.0, 0.0, 0.0, 0.0, 0.0, 0.0, 0.0, 0.0, 0.0, 0.0, 0.0, 0.0, 0.0, 0.0, 0.0, 0.0, 0.0, 0.0, 0.0, 0.0, 0.0, 0.0, 0.0, 0.0, 0.0, 0.0, 0.0, 0.0, 0.0, 0.0, 0.0, 0.0, 0.0, 0.0, 0.0, 0.0, 0.0, 0.0, 0.0, 0.0, 0.0, 0.0, 0.0, 0.0, 0.0, 0.0, 0.0, 0.0, 0.0, 0.0, 0.0, 0.0, 0.0, 0.0, 0.0, 0.0, 0.0, 0.0, 0.0, 0.0, 0.0, 0.0, 0.0, 0.0, 0.0, 0.0, 0.0, 0.0, 0.0, 0.0, 0.0, 0.0, 0.0, 0.0, 0.0, 0.0, 0.0, 0.0, 0.0, 0.0, 0.0, 0.0, 0.0, 0.0, 0.0, 0.0, 0.0, 0.0, 0.0, 0.0, 0.0, 0.0, 0.0, 0.0, 0.0, 0.0, 0.0, 0.0, 0.0, 0.0, 0.0, 0.0, 0.0, 0.0, 0.0, 0.0, 0.0, 0.0, 0.0, 0.0, 0.0, 0.0, 0.0, 0.0, 0.0, 0.0, 0.0, 0.0, 0.0, 0.0, 0.0, 0.0, 0.0, 0.0, 0.0, 0.0, 0.0, 0.0, 0.0, 0.0, 0.0, 0.0, 0.0, 0.0, 0.0, 0.0, 0.0, 0.0, 0.0, 0.0, 0.0, 0.0, 0.0, 0.0, 0.0, 0.0, 0.0, 0.0, 0.0, 0.0, 0.0, 0.0, 0.0, 0.0, 0.0, 0.0, 0.0, 0.0, 0.0, 0.0, 0.0, 0.0, 0.0, 0.0, 0.0, 0.0, 0.0, 0.0, 0.0, 0.0, 0.0, 0.0, 0.0, 0.0, 0.0, 0.0, 0.0, 0.0, 0.0, 0.0, 0.0, 0.0, 0.0, 0.0, 0.0, 0.0, 0.0, 0.0, 0.0, 0.0, 0.0, 0.0, 0.0, 0.0, 0.0, 0.0, 0.0, 0.0, 0.0, 0.0, 0.0, 0.0, 0.0, 0.0, 0.0, 0.0, 0.0, 0.0, 0.0, 0.0, 0.0, 0.0, 0.0, 0.0, 0.0, 0.0, 0.0, 0.0, 0.0, 0.0, 0.0, 0.0, 0.0, 0.0, 0.0, 0.0, 0.0, 0.0, 0.0, 0.0, 0.0, 0.0, 0.0, 0.0, 0.0, 0.0, 0.0, 0.0, 0.0, 0.0, 0.0, 0.0, 0.0, 0.0, 0.0, 0.0, 0.0, 0.0, 0.0, 0.0, 0.0, 0.0, 0.0, 0.0, 0.0, 0.0, 0.0, 0.0, 0.0, 0.0, 0.0, 0.0, 0.0, 0.0, 0.0, 0.0, 0.0, 0.0, 0.0, 0.0, 0.0, 0.0, 0.0, 0.0, 0.0, 0.0, 0.0, 0.0, 0.0, 0.0, 0.0, 0.0, 0.0, 0.0, 0.0, 0.0, 0.0, 0.0, 0.0, 0.0, 0.0, 0.0, 0.0, 0.0, 0.0, 0.0, 0.0, 0.0, 0.0, 0.0, 0.0, 0.0, 0.0, 0.0, 0.0, 0.0, 0.0, 0.0, 0.0, 0.0, 0.0, 0.0, 0.0, 0.0, 0.0, 0.0, 0.0, 0.0, 0.0, 0.0, 0.0, 0.0, 0.0, 0.0, 0.0, 0.0, 0.0, 0.0, 0.0, 0.0, 0.0, 0.0, 0.0, 0.0, 0.0, 0.0, 0.0, 0.0, 0.0, 0.0, 0.0, 0.0, 0.0, 0.0, 0.0, 0.0, 0.0, 0.0, 0.0, 0.0, 0.0, 0.0, 0.0, 0.0, 0.0, 0.0, 0.0, 0.0, 0.0, 0.0, 0.0, 0.0, 0.0, 0.0, 0.0, 0.0, 0.0, 0.0, 0.0, 0.0, 0.0, 0.0, 0.0, 0.0, 0.0, 0.0, 0.0, 0.0, 0.0, 0.0, 0.0, 0.0, 0.0, 0.0, 0.0, 0.0, 0.0, 0.0, 0.0, 0.0, 0.0, 0.0, 0.0, 0.0, 0.0, 0.0, 0.0, 0.0, 0.0, 0.0, 0.0, 0.0, 0.0, 0.0, 0.0, 0.0, 0.0, 0.0, 0.0, 0.0, 0.0, 0.0, 0.0, 0.0, 0.0, 0.0, 0.0, 0.0, 0.0, 0.0, 0.0, 0.0, 0.0, 0.0, 0.0, 0.0, 0.0, 0.0, 0.0, 0.0, 0.0, 0.0, 0.0, 0.0, 0.0, 0.0, 0.0, 0.0, 0.0, 0.0, 0.0, 0.0, 0.0, 0.0, 0.0, 0.0, 0.0, 0.0, 0.0, 0.0, 0.0, 0.0, 0.0, 0.0, 0.0, 0.0, 0.0, 0.0, 0.0, 0.0, 0.0, 0.0, 0.0, 0.0, 0.0, 0.0, 0.0, 0.0, 0.0, 0.0, 0.0, 0.0, 0.0, 0.0, 0.0, 0.0, 0.0, 0.0, 0.0, 0.0, 0.0, 0.0, 0.0, 0.0, 0.0, 0.0, 0.0, 0.0, 0.0, 0.0, 0.0, 0.0, 0.0, 0.0, 0.0, 0.0, 0.0, 0.0, 0.0, 0.0, 0.0, 0.0, 0.0, 0.0, 0.0, 0.0, 0.0, 0.0, 0.0, 0.0, 0.0, 0.0, 0.0, 0.0, 0.0, 0.0, 0.0, 0.0, 0.0, 0.0, 0.0, 0.0, 0.0, 0.0, 0.0, 0.0, 0.0, 0.0, 0.0, 0.0, 0.0, 0.0, 0.0, 0.0, 0.0, 0.0, 0.0, 0.0, 0.0, 0.0, 0.0, 0.0, 0.0, 0.0, 0.0, 0.0, 0.0, 0.0, 0.0, 0.0, 0.0, 0.0, 0.0, 0.0, 0.0, 0.0, 0.0, 0.0, 0.0, 0.0, 0.0, 0.0, 0.0, 0.0, 0.0, 0.0, 0.0, 0.0, 0.0, 0.0, 0.0, 0.0, 0.0, 0.0, 0.0, 0.0, 0.0, 0.0, 0.0, 0.0, 0.0, 0.0, 0.0, 0.0, 0.0, 0.0, 0.0, 0.0, 0.0, 0.0, 0.0, 0.0, 0.0, 0.0, 0.0, 0.0, 0.0, 0.0, 0.0, 0.0, 0.0, 0.0, 0.0, 0.0, 0.0, 0.0, 0.0, 0.0, 0.0, 0.0, 0.0, 0.0, 0.0, 0.0, 0.0, 0.0, 0.0, 0.0, 0.0, 0.0, 0.0, 0.0, 0.0, 0.0, 0.0, 0.0, 0.0, 0.0, 0.0, 0.0, 0.0, 0.0, 0.0, 0.0, 0.0, 0.0, 0.0, 0.0, 0.0, 0.0, 0.0, 0.0, 0.0, 0.0, 0.0, 0.0, 0.0, 0.0, 0.0, 0.0, 0.0, 0.0, 0.0, 0.0, 0.0, 0.0, 0.0, 0.0, 0.0, 0.0, 0.0, 0.0, 0.0, 0.0, 0.0, 0.0, 0.0, 0.0, 0.0, 0.0, 0.0, 0.0, 0.0, 0.0, 0.0, 0.0, 0.0, 0.0, 0.0, 0.0, 0.0, 0.0, 0.0, 0.0, 0.0, 0.0, 0.0, 0.0, 0.0, 0.0, 0.0, 0.0, 0.0, 0.0, 0.0, 0.0, 0.0, 0.0, 0.0, 0.0, 0.0, 0.0, 0.0, 0.0, 0.0, 0.0, 0.0, 0.0, 0.0, 0.0, 0.0, 0.0, 0.0, 0.0, 0.0, 0.0, 0.0, 0.0, 0.0, 0.0, 0.0, 0.0, 0.0, 0.0, 0.0, 0.0, 0.0, 0.0, 0.0, 0.0, 0.0, 0.0, 0.0, 0.0, 0.0, 0.0, 0.0, 0.0, 0.0, 0.0, 0.0, 0.0, 0.0, 0.0, 0.0, 0.0, 0.0, 0.0, 0.0, 0.0, 0.0, 0.0, 0.0, 0.0, 0.0, 0.0, 0.0, 0.0, 0.0, 0.0, 0.0, 0.0, 0.0, 0.0, 0.0, 0.0, 0.0, 0.0, 0.0, 0.0, 0.0, 0.0, 0.0, 0.0, 0.0, 0.0, 0.0, 0.0, 0.0, 0.0, 0.0, 0.0, 0.0, 0.0, 0.0, 0.0, 0.0, 0.0, 0.0, 0.0, 0.0, 0.0, 0.0, 0.0, 0.0, 0.0, 0.0, 0.0, 0.0, 0.0, 0.0, 0.0, 0.0, 0.0, 0.0, 0.0, 0.0, 0.0, 0.0, 0.0, 0.0, 0.0, 0.0, 0.0, 0.0, 0.0, 0.0, 0.0, 0.0, 0.0, 0.0, 0.0, 0.0, 0.0, 0.0, 0.0, 0.0, 0.0, 0.0, 0.0, 0.0, 0.0, 0.0, 0.0, 0.0, 0.0, 0.0, 0.0, 0.0, 0.0, 0.0, 0.0, 0.0, 0.0, 0.0, 0.0, 0.0, 0.0, 0.0, 0.0, 0.0, 0.0, 0.0, 0.0, 0.0, 0.0, 0.0, 0.0, 0.0, 0.0, 0.0, 0.0, 0.0, 0.0, 0.0, 0.0, 0.0, 0.0, 0.0, 0.0, 0.0, 0.0, 0.0, 0.0, 0.0, 0.0, 0.0, 0.0, 0.0, 0.0, 0.0, 0.0, 0.0, 0.0, 0.0, 0.0, 0.0, 0.0, 0.0, 0.0, 0.0, 0.0, 0.0, 0.0, 0.0, 0.0, 0.0, 0.0, 0.0, 0.0, 0.0, 0.0, 0.0, 0.0, 0.0, 0.0, 0.0, 0.0, 0.0, 0.0, 0.0, 0.0, 0.0, 0.0, 0.0, 0.0, 0.0, 0.0, 0.0, 0.0, 0.0, 0.0, 0.0, 0.0, 0.0, 0.0, 0.0, 0.0, 0.0, 0.0, 0.0, 0.0, 0.0, 0.0, 0.0, 0.0, 0.0, 0.0, 0.0, 0.0, 0.0, 0.0, 0.0, 0.0, 0.0, 0.0, 0.0, 0.0, 0.0, 0.0, 0.0, 0.0, 0.0, 0.0, 0.0, 0.0, 0.0, 0.0, 0.0, 0.0, 0.0, 0.0, 0.0, 0.0, 0.0, 0.0, 0.0, 0.0, 0.0, 0.0, 0.0, 0.0, 0.0, 0.0, 0.0, 0.0, 0.0, 0.0, 0.0, 0.0, 0.0, 0.0, 0.0, 0.0, 0.0, 0.0, 0.0, 0.0, 0.0, 0.0, 0.0, 0.0, 0.0, 0.0, 0.0, 0.0, 0.0, 0.0, 0.0, 0.0, 0.0, 0.0, 0.0, 0.0, 0.0, 0.0, 0.0, 0.0, 0.0, 0.0, 0.0, 0.0, 0.0, 0.0, 0.0, 0.0, 0.0, 0.0, 0.0, 0.0, 0.0, 0.0, 0.0, 0.0, 0.0, 0.0, 0.0, 0.0, 0.0, 0.0, 0.0, 0.0, 0.0, 0.0, 0.0, 0.0, 0.0, 0.0, 0.0, 0.0, 0.0, 0.0, 0.0, 0.0, 0.0, 0.0, 0.0, 0.0, 0.0, 0.0, 0.0, 0.0, 0.0, 0.0, 0.0, 0.0, 0.0, 0.0, 0.0, 0.0, 0.0, 0.0, 0.0, 0.0, 0.0, 0.0, 0.0, 0.0, 0.0, 0.0, 0.0, 0.0, 0.0, 0.0, 0.0, 0.0, 0.0, 0.0, 0.0, 0.0, 0.0, 0.0, 0.0, 0.0, 0.0, 0.0, 0.0, 0.0, 0.0, 0.0, 0.0, 0.0, 0.0, 0.0, 0.0, 0.0, 0.0, 0.0, 0.0, 0.0, 0.0, 0.0, 0.0, 0.0, 0.0, 0.0, 0.0, 0.0, 0.0, 0.0, 0.0, 0.0, 0.0, 0.0, 0.0, 0.0, 0.0, 0.0, 0.0, 0.0, 0.0, 0.0, 0.0, 0.0, 0.0, 0.0, 0.0, 0.0, 0.0, 0.0, 0.0, 0.0, 0.0, 0.0, 0.0, 0.0, 0.0, 0.0, 0.0, 0.0, 0.0, 0.0, 0.0, 0.0, 0.0, 0.0, 0.0, 0.0, 0.0, 0.0, 0.0, 0.0, 0.0, 0.0, 0.0, 0.0, 0.0, 0.0, 0.0, 0.0, 0.0, 0.0, 0.0, 0.0, 0.0, 0.0, 0.0, 0.0, 0.0, 0.0, 0.0, 0.0, 0.0, 0.0, 0.0, 0.0, 0.0, 0.0, 0.0, 0.0, 0.0, 0.0, 0.0, 0.0, 0.0, 0.0, 0.0, 0.0, 0.0, 0.0, 0.0, 0.0, 0.0, 0.0, 0.0, 0.0, 0.0, 0.0, 0.0, 0.0, 0.0, 0.0, 0.0, 0.0, 0.0, 0.0, 0.0, 0.0, 0.0, 0.0, 0.0, 0.0, 0.0, 0.0, 0.0, 0.0, 0.0, 0.0, 0.0, 0.0, 0.0, 0.0, 0.0, 0.0, 0.0, 0.0, 0.0, 0.0, 0.0, 0.0, 0.0, 0.0, 0.0, 0.0, 0.0, 0.0, 0.0, 0.0, 0.0, 0.0, 0.0, 0.0, 0.0, 0.0, 0.0, 0.0, 0.0, 0.0, 0.0, 0.0, 0.0, 0.0, 0.0, 0.0, 0.0, 0.0, 0.0, 0.0, 0.0, 0.0, 0.0, 0.0, 0.0, 0.0, 0.0, 0.0, 0.0, 0.0, 0.0, 0.0, 0.0, 0.0, 0.0, 0.0, 0.0, 0.0, 0.0, 0.0, 0.0, 0.0, 0.0, 0.0, 0.0, 0.0, 0.0, 0.0, 0.0, 0.0, 0.0, 0.0, 0.0, 0.0, 0.0, 0.0, 0.0, 0.0, 0.0, 0.0, 0.0, 0.0, 0.0, 0.0, 0.0, 0.0, 0.0, 0.0, 0.0, 0.0, 0.0, 0.0, 0.0, 0.0, 0.0, 0.0, 0.0, 0.0, 0.0, 0.0, 0.0, 0.0, 0.0, 0.0, 0.0, 0.0, 0.0, 0.0, 0.0, 0.0, 0.0, 0.0, 0.0, 0.0, 0.0, 0.0, 0.0, 0.0, 0.0, 0.0, 0.0, 0.0, 0.0, 0.0, 0.0, 0.0, 0.0, 0.0, 0.0, 0.0, 0.0, 0.0, 0.0, 0.0, 0.0, 0.0, 0.0, 0.0, 0.0, 0.0, 0.0, 0.0, 0.0, 0.0, 0.0, 0.0, 0.0, 0.0, 0.0, 0.0, 0.0, 0.0, 0.0, 0.0, 0.0, 0.0, 0.0, 0.0, 0.0, 0.0, 0.0, 0.0, 0.0, 0.0, 0.0, 0.0, 0.0, 0.0, 0.0, 0.0, 0.0, 0.0, 0.0, 0.0, 0.0, 0.0, 0.0, 0.0, 0.0, 0.0, 0.0, 0.0, 0.0, 0.0, 0.0, 0.0, 0.0, 0.0, 0.0, 0.0, 0.0, 0.0, 0.0, 0.0, 0.0, 0.0, 0.0, 0.0, 0.0, 0.0, 0.0, 0.0, 0.0, 0.0, 0.0, 0.0, 0.0, 0.0, 0.0, 0.0, 0.0, 0.0, 0.0, 0.0, 0.0, 0.0, 0.0, 0.0, 0.0, 0.0, 0.0, 0.0, 0.0, 0.0, 0.0, 0.0, 0.0, 0.0, 0.0, 0.0, 0.0, 0.0, 0.0, 0.0, 0.0, 0.0, 0.0, 0.0, 0.0, 0.0, 0.0, 0.0, 0.0, 0.0, 0.0, 0.0, 0.0, 0.0, 0.0, 0.0, 0.0, 0.0, 0.0, 0.0, 0.0, 0.0, 0.0, 0.0, 0.0, 0.0, 0.0, 0.0, 0.0, 0.0, 0.0, 0.0, 0.0, 0.0, 0.0, 0.0, 0.0, 0.0, 0.0, 0.0, 0.0, 0.0, 0.0, 0.0, 0.0, 0.0, 0.0, 0.0, 0.0, 0.0, 0.0, 0.0, 0.0, 0.0, 0.0, 0.0, 0.0, 0.0, 0.0, 0.0, 0.0, 0.0, 0.0, 0.0, 0.0, 0.0, 0.0, 0.0, 0.0, 0.0, 0.0, 0.0, 0.0, 0.0, 0.0, 0.0, 0.0, 0.0, 0.0, 0.0, 0.0, 0.0, 0.0, 0.0, 0.0, 0.0, 0.0, 0.0, 0.0, 0.0, 0.0, 0.0, 0.0, 0.0, 0.0, 0.0, 0.0, 0.0, 0.0, 0.0, 0.0, 0.0, 0.0, 0.0, 0.0, 0.0, 0.0, 0.0, 0.0, 0.0, 0.0, 0.0, 0.0, 0.0, 0.0, 0.0, 0.0, 0.0, 0.0, 0.0, 0.0, 0.0, 0.0, 0.0, 0.0, 0.0, 0.0, 0.0, 0.0, 0.0, 0.0, 0.0, 0.0, 0.0, 0.0, 0.0, 0.0, 0.0, 0.0, 0.0, 0.0, 0.0, 0.0, 0.0, 0.0, 0.0, 0.0, 0.0, 0.0, 0.0, 0.0, 0.0, 0.0, 0.0, 0.0, 0.0, 0.0, 0.0, 0.0, 0.0, 0.0, 0.0, 0.0, 0.0, 0.0, 0.0, 0.0, 0.0, 0.0, 0.0, 0.0, 0.0, 0.0, 0.0, 0.0, 0.0, 0.0, 0.0, 0.0, 0.0, 0.0, 0.0, 0.0, 0.0, 0.0, 0.0, 0.0, 0.0, 0.0, 0.0, 0.0, 0.0, 0.0, 0.0, 0.0, 0.0, 0.0, 0.0, 0.0, 0.0, 0.0, 0.0, 0.0, 0.0, 0.0, 0.0, 0.0, 0.0, 0.0, 0.0, 0.0, 0.0, 0.0, 0.0, 0.0, 0.0, 0.0, 0.0, 0.0, 0.0, 0.0, 0.0, 0.0, 0.0, 0.0, 0.0, 0.0, 0.0, 0.0, 0.0, 0.0, 0.0, 0.0, 0.0, 0.0, 0.0, 0.0, 0.0, 0.0, 0.0, 0.0, 0.0, 0.0, 0.0, 0.0, 0.0, 0.0, 0.0, 0.0, 0.0, 0.0, 0.0, 0.0, 0.0, 0.0, 0.0, 0.0, 0.0, 0.0, 0.0, 0.0, 0.0, 0.0, 0.0, 0.0, 0.0, 0.0, 0.0, 0.0, 0.0, 0.0, 0.0, 0.0, 0.0, 0.0, 0.0, 0.0, 0.0, 0.0, 0.0, 0.0, 0.0, 0.0, 0.0, 0.0, 0.0, 0.0, 0.0, 0.0, 0.0, 0.0, 0.0, 0.0, 0.0, 0.0, 0.0, 0.0, 0.0, 0.0, 0.0, 0.0, 0.0, 0.0, 0.0, 0.0, 0.0, 0.0, 0.0, 0.0, 0.0, 0.0, 0.0, 0.0, 0.0, 0.0, 0.0, 0.0, 0.0, 0.0, 0.0, 0.0, 0.0, 0.0, 0.0, 0.0, 0.0, 0.0, 0.0, 0.0, 0.0, 0.0, 0.0, 0.0, 0.0, 0.0, 0.0, 0.0, 0.0, 0.0, 0.0, 0.0, 0.0, 0.0, 0.0, 0.0, 0.0, 0.0, 0.0, 0.0, 0.0, 0.0, 0.0, 0.0, 0.0, 0.0, 0.0, 0.0, 0.0, 0.0, 0.0, 0.0, 0.0, 0.0, 0.0, 0.0, 0.0, 0.0, 0.0, 0.0, 0.0, 0.0, 0.0, 0.0, 0.0, 0.0, 0.0, 0.0, 0.0, 0.0, 0.0, 0.0, 0.0, 0.0, 0.0, 0.0, 0.0, 0.0, 0.0, 0.0, 0.0, 0.0, 0.0, 0.0, 0.0, 0.0, 0.0, 0.0, 0.0, 0.0, 0.0, 0.0, 0.0, 0.0, 0.0, 0.0, 0.0, 0.0, 0.0, 0.0, 0.0, 0.0, 0.0, 0.0, 0.0, 0.0, 0.0, 0.0, 0.0, 0.0, 0.0, 0.0, 0.0, 0.0, 0.0, 0.0, 0.0, 0.0, 0.0, 0.0, 0.0, 0.0, 0.0, 0.0, 0.0, 0.0, 0.0, 0.0, 0.0, 0.0, 0.0, 0.0, 0.0, 0.0, 0.0, 0.0, 0.0, 0.0, 0.0, 0.0, 0.0, 0.0, 0.0, 0.0, 0.0, 0.0, 0.0, 0.0, 0.0, 0.0, 0.0, 0.0, 0.0, 0.0, 0.0, 0.0, 0.0, 0.0, 0.0, 0.0, 0.0, 0.0, 0.0, 0.0, 0.0, 0.0, 0.0, 0.0, 0.0, 0.0, 0.0, 0.0, 0.0, 0.0, 0.0, 0.0, 0.0, 0.0, 0.0, 0.0, 0.0, 0.0, 0.0, 0.0, 0.0, 0.0, 0.0, 0.0, 0.0, 0.0, 0.0, 0.0, 0.0, 0.0, 0.0, 0.0, 0.0, 0.0, 0.0, 0.0, 0.0, 0.0, 0.0, 0.0, 0.0, 0.0, 0.0, 0.0, 0.0, 0.0, 0.0, 0.0, 0.0, 0.0, 0.0, 0.0, 0.0, 0.0, 0.0, 0.0, 0.0, 0.0, 0.0, 0.0, 0.0, 0.0, 0.0, 0.0, 0.0, 0.0, 0.0, 0.0, 0.0, 0.0, 0.0, 0.0, 0.0, 0.0, 0.0, 0.0, 0.0, 0.0, 0.0, 0.0, 0.0, 0.0, 0.0, 0.0, 0.0, 0.0, 0.0, 0.0, 0.0, 0.0, 0.0, 0.0, 0.0, 0.0, 0.0, 0.0, 0.0, 0.0, 0.0, 0.0, 0.0, 0.0, 0.0, 0.0, 0.0, 0.0, 0.0, 0.0, 0.0, 0.0, 0.0, 0.0, 0.0, 0.0, 0.0, 0.0, 0.0, 0.0, 0.0, 0.0, 0.0, 0.0, 0.0, 0.0, 0.0, 0.0, 0.0, 0.0, 0.0, 0.0, 0.0, 0.0, 0.0, 0.0, 0.0, 0.0, 0.0, 0.0, 0.0, 0.0, 0.0, 0.0, 0.0, 0.0, 0.0, 0.0, 0.0, 0.0, 0.0, 0.0, 0.0, 0.0, 0.0, 0.0, 0.0, 0.0, 0.0, 0.0, 0.0, 0.0, 0.0, 0.0, 0.0, 0.0, 0.0, 0.0, 0.0, 0.0, 0.0, 0.0, 0.0, 0.0, 0.0, 0.0, 0.0, 0.0, 0.0, 0.0, 0.0, 0.0, 0.0, 0.0, 0.0, 0.0, 0.0, 0.0, 0.0, 0.0, 0.0, 0.0, 0.0, 0.0, 0.0, 0.0, 0.0, 0.0, 0.0, 0.0, 0.0, 0.0, 0.0, 0.0, 0.0, 0.0, 0.0, 0.0, 0.0, 0.0, 0.0, 0.0, 0.0, 0.0, 0.0, 0.0, 0.0, 0.0, 0.0, 0.0, 0.0, 0.0, 0.0, 0.0, 0.0, 0.0, 0.0, 0.0, 0.0, 0.0, 0.0, 0.0, 0.0, 0.0, 0.0, 0.0, 0.0, 0.0, 0.0, 0.0, 0.0, 0.0, 0.0, 0.0, 0.0, 0.0, 0.0, 0.0, 0.0, 0.0, 0.0, 0.0, 0.0, 0.0, 0.0, 0.0, 0.0, 0.0, 0.0, 0.0, 0.0, 0.0, 0.0, 0.0, 0.0, 0.0, 0.0, 0.0, 0.0, 0.0, 0.0, 0.0, 0.0, 0.0, 0.0, 0.0, 0.0, 0.0, 0.0, 0.0, 0.0, 0.0, 0.0, 0.0, 0.0, 0.0, 0.0, 0.0, 0.0, 0.0, 0.0, 0.0, 0.0, 0.0, 0.0, 0.0, 0.0, 0.0, 0.0, 0.0, 0.0, 0.0, 0.0, 0.0, 0.0, 0.0, 0.0, 0.0, 0.0, 0.0, 0.0, 0.0, 0.0, 0.0, 0.0, 0.0, 0.0, 0.0, 0.0, 0.0, 0.0, 0.0, 0.0, 0.0, 0.0, 0.0, 0.0, 0.0, 0.0, 0.0, 0.0, 0.0, 0.0, 0.0, 0.0, 0.0, 0.0, 0.0, 0.0, 0.0, 0.0, 0.0, 0.0, 0.0, 0.0, 0.0, 0.0, 0.0, 0.0, 0.0, 0.0, 0.0, 0.0, 0.0, 0.0, 0.0, 0.0, 0.0, 0.0, 0.0, 0.0, 0.0, 0.0, 0.0, 0.0, 0.0, 0.0, 0.0, 0.0, 0.0, 0.0, 0.0, 0.0, 0.0, 0.0, 0.0, 0.0, 0.0, 0.0, 0.0, 0.0, 0.0, 0.0, 0.0, 0.0, 0.0, 0.0, 0.0, 0.0, 0.0, 0.0, 0.0, 0.0, 0.0, 0.0, 0.0, 0.0, 0.0, 0.0, 0.0, 0.0, 0.0, 0.0, 0.0, 0.0, 0.0, 0.0, 0.0, 0.0, 0.0, 0.0, 0.0, 0.0, 0.0, 0.0, 0.0, 0.0, 0.0, 0.0, 0.0, 0.0, 0.0, 0.0, 0.0, 0.0, 0.0, 0.0, 0.0, 0.0, 0.0, 0.0, 0.0, 0.0, 0.0, 0.0, 0.0, 0.0, 0.0, 0.0, 0.0, 0.0, 0.0, 0.0, 0.0, 0.0, 0.0, 0.0, 0.0, 0.0, 0.0, 0.0, 0.0, 0.0, 0.0, 0.0, 0.0, 0.0, 0.0, 0.0, 0.0, 0.0, 0.0, 0.0, 0.0, 0.0, 0.0, 0.0, 0.0, 0.0, 0.0, 0.0, 0.0, 0.0, 0.0, 0.0, 0.0, 0.0, 0.0, 0.0, 0.0, 0.0, 0.0, 0.0, 0.0, 0.0, 0.0, 0.0, 0.0, 0.0, 0.0, 0.0, 0.0, 0.0, 0.0, 0.0, 0.0, 0.0, 0.0, 0.0, 0.0, 0.0, 0.0, 0.0, 0.0, 0.0, 0.0, 0.0, 0.0, 0.0, 0.0, 0.0, 0.0, 0.0, 0.0, 0.0, 0.0, 0.0, 0.0, 0.0, 0.0, 0.0, 0.0, 0.0, 0.0, 0.0, 0.0, 0.0, 0.0, 0.0, 0.0, 0.0, 0.0, -1.999, -4.999, -2.0, 5.499, -2.499, 6.499, -2.499, -5.499, 2.999, -4.999, -1.999, -4.999, -2.499, -5.499, 3.499, -5.499, 2.999, 5.499, 2.999, -4.999, 3.499, -5.499, 3.499, 6.499, -2.0, 5.499, 2.999, 5.499, 3.499, 6.499, -2.499, 6.499, -10.43, 2.472, -10.43, 0.8723, -8.03, 0.8723, -8.03, 2.472, -3.765, 2.472, -3.765, 0.8723, -2.699, 0.8723, -2.699, 2.472, -0.2997, 2.472, -0.2997, 0.8723, 2.099, 0.8723, 2.099, 2.472, -16.03, 2.472, -16.03, 0.8723, -12.83, 0.8723, -12.83, 2.472, -10.43, 0.8723, -12.83, 0.8723, -12.83, -0.7271, -10.43, -2.326, -4.831, 0.8723, -8.03, 0.8723, -8.03, -0.7271, -4.831, -0.7271, 2.099, 2.472, 2.099, 0.8723, 8.497, 0.8723, 8.497, 2.472, -8.03, 2.472, -8.03, 0.8723, -4.831, 0.8723, -4.831, 2.472, 9.563, 2.472, 9.563, -0.194, 10.63, 0.8723, 10.63, 2.472, 17.03, 0.8722, 17.03, 2.472, 10.63, 2.472, 10.63, 0.8723, 6.416, 5.959, 6.415, 8.812, -5.689, 8.808, -5.688, 5.955, 0.3632, -2.357, -5.689, -2.357, -5.689, -7.812, 0.3632, -7.812, 2.381, -2.357, 0.3632, -2.357, 0.3632, -7.812, 2.381, -7.812, -12.83, 0.8723, -16.03, 0.8723, -16.03, -0.727, -12.83, -0.7271, -3.765, 0.8723, -4.831, 0.8723, -4.831, -0.7271, -3.765, -0.7271, -0.2997, 0.8723, -2.699, 0.8723, -2.699, -0.7271, -0.2997, -2.326, 3.166, -0.194, 2.099, 0.8723, 2.099, -0.7271, 3.166, -0.7271, 2.099, 0.8723, -0.2997, 0.8723, -0.2997, -2.326, 2.099, -0.7271, 2.381, 3.098, 0.3632, 3.098, 0.3632, -2.357, 2.381, -2.357, 0.3632, 3.098, -5.689, 3.098, -5.689, -2.357, 0.3632, -2.357, -8.03, 0.8723, -10.43, 0.8723, -10.43, -2.326, -8.03, -0.7271, -2.699, 2.472, -2.699, 0.8723, -0.2997, 0.8723, -0.2997, 2.472, -12.83, 2.472, -12.83, 0.8723, -10.43, 0.8723, -10.43, 2.472, 4.398, 3.098, 2.381, 3.098, 2.381, -2.357, 4.398, -2.357, 4.232, 0.8723, 3.166, -0.194, 3.166, -0.7271, 4.232, -0.7271, -2.699, 0.8723, -3.765, 0.8723, -3.765, -0.7271, -2.699, -0.7271, 4.398, -2.357, 2.381, -2.357, 2.381, -7.812, 4.398, -7.812, 6.417, 3.106, 6.416, 5.959, -5.688, 5.955, -5.687, 3.102, 8.497, 2.472, 8.497, 0.8723, 9.563, -0.194, 9.563, 2.472, -4.831, 2.472, -4.831, 0.8723, -3.765, 0.8723, -3.765, 2.472, -4.632, -4.632, -7.198, -4.632, -7.198, -7.198, -4.632, -7.198, 8.198, -4.632, -4.632, -4.632, -4.632, -7.198, 8.198, -7.198, -7.198, -4.632, -4.632, -4.632, -4.632, 8.198, -7.198, 8.198, -3.868, 5.974, -3.868, 2.327, -0.221, 2.327, -0.221, 5.974, -3.868, -1.327, 0.9947, -1.327, 0.9947, -1.327, -3.868, -1.327, 0.9986, -4.974, 0.9986, -0.1118, 0.9986, -0.1118, 0.9986, -4.974, 9.448e-05, 0.9064, 9.442e-05, 9.442e-05, 0.01992, 0.01838, 0.01663, 0.8886, 0.8918, 0.09361, 0.8918, 0.9999, 0.8719, 0.9816, 0.8752, 0.1114, -3.868, 2.323, -3.868, -1.323, 0.9947, -1.323, 0.9947, 2.323, 0.9986, -0.1118, 0.9986, -4.974, 4.646, -4.974, 4.646, -0.1118, 0.9947, -1.327, -3.868, -1.327, -3.868, -4.974, 0.9947, -4.974, 4.646, 3.539, 0.9986, 3.539, 0.9986, -0.1078, 4.646, -0.1078, -3.998, 1.993, 4.284, 1.993, 5.319, 3.029, -5.034, 3.029, -3.998, -1.112, -3.998, 1.993, -5.034, 3.029, -5.034, -2.148, 4.284, -1.112, -3.998, -1.112, -5.034, -2.148, 5.319, -2.148, 4.284, 1.993, 4.284, -1.112, 5.319, -2.148, 5.319, 3.029, 9.442e-05, 9.442e-05, 0.8918, 0.09361, 0.8752, 0.1114, 0.01992, 0.01838, 0.8918, 0.9999, 9.448e-05, 0.9064, 0.01663, 0.8886, 0.8719, 0.9816, 0.9986, 3.539, 4.646, 3.539, 4.646, 3.539, 0.9986, 3.539, -3.868, 2.327, -3.868, 5.974, -3.868, 5.974, -3.868, 2.327])
me_cube_021.materials.append(mat_walls3)
me_cube_021.materials.append(mat_roof3)
me_cube_021.materials.append(mat_pool_side)
me_cube_021.materials.append(mat_pool)
me_cube_021.materials.append(mat_paving3)
me_cube_021.materials.append(mat_grass)
me_cube_021.materials.append(mat_frame)
me_cube_021.materials.append(mat_glass)
me_cube_021.use_remesh_preserve_volume = False
me_cube_021.use_remesh_preserve_attributes = False
me_cube_021.use_mirror_vertex_groups = False
me_cube_021.update()

# ---- objects
ob_plane = bpy.data.objects.new('Plane', me_plane_003)
ob_cube_010 = bpy.data.objects.new('Cube.010', me_cube_021)
ob_hemi = bpy.data.objects.new('Hemi', light_hemi)

# ---- transforms, parenting, visibility, modifiers, constraints
ob_plane.location = (-1.0, -6.0, -0.25)
ob_plane.lineart.crease_threshold = 0.0
ob_cube_010.location = (-1.0, 6.0, 1.0)
ob_cube_010.lineart.crease_threshold = 0.0
ob_hemi.location = (18.53, -9.544, 1.99)
ob_hemi.lineart.crease_threshold = 0.0

# ---- collection membership
col_collection_1.objects.link(ob_plane)
col_collection_1.objects.link(ob_cube_010)
col_collection_1.objects.link(ob_hemi)

# ---- scene / render settings (as saved in the file)
scene.frame_start = 1; scene.frame_end = 250; scene.frame_set(1)
scene.render.engine = 'BLENDER_EEVEE_NEXT'
scene.render.resolution_percentage = 50
scene.render.dither_intensity = 0.0
scene.cycles.use_denoising = False
scene.cycles.samples = 128
scene.cycles.sampling_pattern = 'TABULATED_SOBOL'
scene.cycles.light_sampling_threshold = 0.0
scene.cycles.use_adaptive_sampling = False
scene.cycles.use_light_tree = False
scene.cycles.blur_glossy = 0.0
scene.cycles.sample_clamp_indirect = 0.0
scene.view_settings.view_transform = 'Standard'
bpy.context.view_layer.update()

# ---- added for rendering (the .blend has no active camera): camera
cam_auto = bpy.data.cameras.new('AutoCamera')
cam_auto.lens = 50.0
cam_auto.sensor_width = 36.0
cam_auto.clip_end = 1000.0
ob_auto_camera = bpy.data.objects.new('AutoCamera', cam_auto)
scene.collection.objects.link(ob_auto_camera)
ob_auto_camera.location = (27.1959, -32.6351, 24.7568)
ob_auto_camera.rotation_euler = (1.09748, -7.21219e-08, 0.694738)
scene.camera = ob_auto_camera
bpy.context.view_layer.update()
